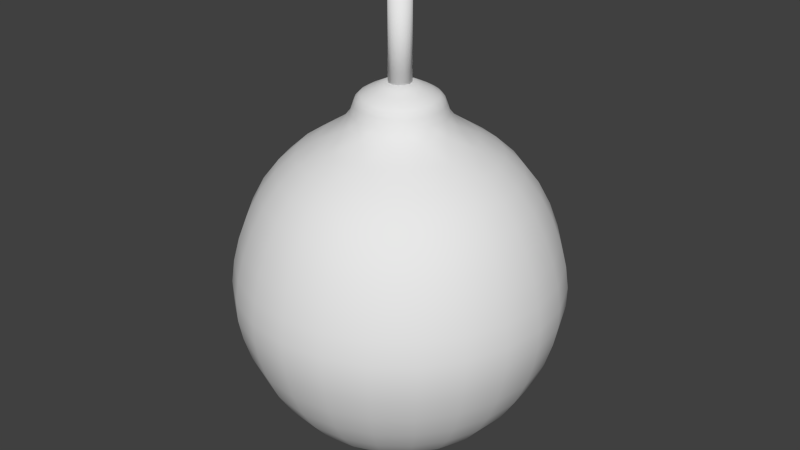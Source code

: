 # Source: bomb.blend  (saved by Blender 2.75.0; exported with 4.5.12 LTS)
import bpy
from mathutils import Matrix  # noqa: F401  (used for matrix-valued properties, if any)

bpy.ops.wm.read_factory_settings(use_empty=True)
scene = bpy.context.scene
scene.name = 'Scene'

# ---- collections
col_collection_1 = bpy.data.collections.new('Collection 1'); scene.collection.children.link(col_collection_1)

# ---- world
world_world = bpy.data.worlds.new('World'); scene.world = world_world
world_world.color = (0.05088, 0.05088, 0.05088)
world_world.use_sun_shadow = False
world_world.sun_shadow_jitter_overblur = 0.0
world_world.cycles.sampling_method = 'MANUAL'
world_world.cycles.sample_map_resolution = 256

# ---- meshes
me_circle = bpy.data.meshes.new('Circle')
me_circle.from_pydata([(0.05771, 0.01546, 0.01038), (0.01546, -0.05771, 0.01038), (-0.05771, -0.01546, 0.01038), (0.04225, 0.04225, 0.01038), (-0.01546, 0.05771, 0.01038), (0.04225, -0.04225, 0.01038), (-0.04225, -0.04225, 0.01038), (0.01546, 0.05771, 0.01038), (-0.04225, 0.04225, 0.01038), (0.05771, -0.01546, 0.01038), (-0.01546, -0.05771, 0.01038), (-0.05771, 0.01546, 0.01038), (-0.1011, -0.1011, 0.04524), (0.03699, 0.1381, 0.04524), (-0.1011, 0.1011, 0.04524), (0.1381, -0.03699, 0.04524), (-0.03699, -0.1381, 0.04524), (-0.1381, 0.03699, 0.04524), (0.1381, 0.03699, 0.04524), (0.03699, -0.1381, 0.04524), (-0.1381, -0.03699, 0.04524), (0.1011, 0.1011, 0.04524), (-0.03699, 0.1381, 0.04524), (0.1011, -0.1011, 0.04524), (0.143, -0.143, 0.1073), (-0.143, -0.143, 0.1073), (0.05235, 0.1954, 0.1073), (-0.143, 0.143, 0.1073), (0.1954, -0.05235, 0.1073), (-0.05235, -0.1954, 0.1073), (-0.1954, 0.05235, 0.1073), (0.1954, 0.05235, 0.1073), (0.05235, -0.1954, 0.1073), (-0.1954, -0.05235, 0.1073), (0.143, 0.143, 0.1073), (-0.05235, 0.1954, 0.1073), (-0.06309, 0.2354, 0.1856), (0.1724, -0.1724, 0.1856), (-0.1724, -0.1724, 0.1856), (0.06309, 0.2354, 0.1856), (-0.1724, 0.1724, 0.1856), (0.2354, -0.06309, 0.1856), (-0.06309, -0.2354, 0.1856), (-0.2354, 0.06309, 0.1856), (0.2354, 0.06309, 0.1856), (0.06309, -0.2354, 0.1856), (-0.2354, -0.06309, 0.1856), (0.1724, 0.1724, 0.1856), (0.1848, 0.1848, 0.2567), (-0.06765, 0.2525, 0.2567), (0.1848, -0.1848, 0.2567), (-0.1848, -0.1848, 0.2567), (0.06765, 0.2525, 0.2567), (-0.1848, 0.1848, 0.2567), (0.2525, -0.06765, 0.2567), (-0.06765, -0.2525, 0.2567), (-0.2525, 0.06765, 0.2567), (0.2525, 0.06765, 0.2567), (0.06765, -0.2525, 0.2567), (-0.2525, -0.06765, 0.2567), (-0.2484, -0.06656, 0.3252), (0.1818, 0.1818, 0.3252), (-0.06656, 0.2484, 0.3252), (0.1818, -0.1818, 0.3252), (-0.1818, -0.1818, 0.3252), (0.06656, 0.2484, 0.3252), (-0.1818, 0.1818, 0.3252), (0.2484, -0.06656, 0.3252), (-0.06656, -0.2484, 0.3252), (-0.2484, 0.06656, 0.3252), (0.2484, 0.06656, 0.3252), (0.06656, -0.2484, 0.3252), (-0.2248, -0.06024, 0.4019), (0.1646, 0.1646, 0.4019), (-0.06024, 0.2248, 0.4019), (0.1646, -0.1646, 0.4019), (-0.1646, -0.1646, 0.4019), (0.06024, 0.2248, 0.4019), (-0.1646, 0.1646, 0.4019), (0.2248, -0.06024, 0.4019), (-0.06024, -0.2248, 0.4019), (-0.2248, 0.06024, 0.4019), (0.2248, 0.06024, 0.4019), (0.06024, -0.2248, 0.4019), (0.04867, -0.1816, 0.471), (-0.1816, -0.04867, 0.471), (0.133, 0.133, 0.471), (-0.04867, 0.1816, 0.471), (0.133, -0.133, 0.471), (-0.133, -0.133, 0.471), (0.04867, 0.1816, 0.471), (-0.133, 0.133, 0.471), (0.1816, -0.04867, 0.471), (-0.04867, -0.1816, 0.471), (-0.1816, 0.04867, 0.471), (0.1816, 0.04867, 0.471), (0.03099, -0.1157, 0.523), (-0.1157, -0.03099, 0.523), (0.08467, 0.08467, 0.523), (-0.03099, 0.1157, 0.523), (0.08467, -0.08467, 0.523), (-0.08467, -0.08467, 0.523), (0.03099, 0.1157, 0.523), (-0.08467, 0.08467, 0.523), (0.1157, -0.03099, 0.523), (-0.03099, -0.1157, 0.523), (-0.1157, 0.03099, 0.523), (0.1157, 0.03099, 0.523), (0.07164, 0.0192, 0.5614), (0.0192, -0.07164, 0.5614), (-0.07164, -0.0192, 0.5614), (0.05244, 0.05244, 0.5614), (-0.0192, 0.07164, 0.5614), (0.05244, -0.05244, 0.5614), (-0.05244, -0.05244, 0.5614), (0.0192, 0.07164, 0.5614), (-0.05244, 0.05244, 0.5614), (0.07164, -0.0192, 0.5614), (-0.0192, -0.07164, 0.5614), (-0.07164, 0.0192, 0.5614), (-0.06394, 0.01713, 0.5837), (0.06394, 0.01713, 0.5837), (0.01713, -0.06394, 0.5837), (-0.06394, -0.01713, 0.5837), (0.04681, 0.04681, 0.5837), (-0.01713, 0.06394, 0.5837), (0.04681, -0.04681, 0.5837), (-0.04681, -0.04681, 0.5837), (0.01713, 0.06394, 0.5837), (-0.04681, 0.04681, 0.5837), (0.06394, -0.01713, 0.5837), (-0.01713, -0.06394, 0.5837), (-0.04616, 0.01237, 0.597), (0.04616, 0.01237, 0.597), (0.01237, -0.04616, 0.597), (-0.04616, -0.01237, 0.597), (0.03379, 0.03379, 0.597), (-0.01237, 0.04616, 0.597), (0.03379, -0.03379, 0.597), (-0.03379, -0.03379, 0.597), (0.01237, 0.04616, 0.597), (-0.03379, 0.03379, 0.597), (0.04616, -0.01237, 0.597), (-0.01237, -0.04616, 0.597), (-0.007141, -0.02665, 0.6069), (-0.02665, 0.007141, 0.6069), (0.02665, 0.007141, 0.6069), (0.007141, -0.02665, 0.6069), (-0.02665, -0.007141, 0.6069), (0.01951, 0.01951, 0.6069), (-0.007141, 0.02665, 0.6069), (0.01951, -0.01951, 0.6069), (-0.01951, -0.01951, 0.6069), (0.007141, 0.02665, 0.6069), (-0.01951, 0.01951, 0.6069), (0.02665, -0.007141, 0.6069), (1.052e-08, -4.657e-09, 0.609), (-7.761e-11, -1.397e-09, 0.0), (-0.004979, 0.01858, 0.002596), (-0.0136, 0.0136, 0.002596), (-0.01858, 0.004979, 0.002596), (-0.01858, -0.004979, 0.002596), (-0.0136, -0.0136, 0.002596), (-0.004979, -0.01858, 0.002596), (0.004979, -0.01858, 0.002596), (0.0136, -0.0136, 0.002596), (0.01858, -0.004979, 0.002596), (0.01858, 0.004979, 0.002596), (0.0136, 0.0136, 0.002596), (0.004979, 0.01858, 0.002596), (-0.02747, 0.1025, 0.02429), (-0.07504, 0.07504, 0.02429), (-0.1025, 0.02747, 0.02429), (-0.1025, -0.02747, 0.02429), (-0.07504, -0.07504, 0.02429), (-0.02747, -0.1025, 0.02429), (0.02747, -0.1025, 0.02429), (0.07504, -0.07504, 0.02429), (0.1025, -0.02747, 0.02429), (0.1025, 0.02747, 0.02429), (0.07504, 0.07504, 0.02429), (0.02747, 0.1025, 0.02429), (0.05979, -2.026e-08, 0.01038), (0.05178, 0.02989, 0.01038), (-9.546e-09, -0.05979, 0.01038), (0.02989, -0.05178, 0.01038), (-0.05979, 5.122e-09, 0.01038), (-0.05178, -0.02989, 0.01038), (0.02989, 0.05178, 0.01038), (4.191e-09, 0.05979, 0.01038), (-0.02989, 0.05178, 0.01038), (0.05178, -0.02989, 0.01038), (-0.02989, -0.05178, 0.01038), (-0.05178, 0.02989, 0.01038), (-0.04498, 0.1678, 0.073), (-0.1229, 0.1229, 0.073), (-0.1678, 0.04498, 0.073), (-0.1678, -0.04498, 0.073), (-0.1229, -0.1229, 0.073), (-0.04498, -0.1678, 0.073), (0.04498, -0.1678, 0.073), (0.1229, -0.1229, 0.073), (0.1678, -0.04498, 0.073), (0.1678, 0.04498, 0.073), (0.1229, 0.1229, 0.073), (0.04498, 0.1678, 0.073), (-0.1238, -0.0715, 0.04524), (-0.0715, -0.1238, 0.04524), (0.0715, 0.1238, 0.04524), (9.313e-09, 0.143, 0.04524), (-0.0715, 0.1238, 0.04524), (-0.1238, 0.0715, 0.04524), (0.1238, -0.0715, 0.04524), (0.143, -4.843e-08, 0.04524), (-2.328e-08, -0.143, 0.04524), (-0.143, 1.304e-08, 0.04524), (0.1238, 0.0715, 0.04524), (0.0715, -0.1238, 0.04524), (-0.05857, 0.2186, 0.1457), (-0.16, 0.16, 0.1457), (-0.2186, 0.05857, 0.1457), (-0.2186, -0.05857, 0.1457), (-0.16, -0.16, 0.1457), (-0.05857, -0.2186, 0.1457), (0.05857, -0.2186, 0.1457), (0.16, -0.16, 0.1457), (0.2186, -0.05857, 0.1457), (0.2186, 0.05857, 0.1457), (0.16, 0.16, 0.1457), (0.05857, 0.2186, 0.1457), (0.1012, -0.1753, 0.1073), (0.1753, -0.1012, 0.1073), (-0.1753, -0.1012, 0.1073), (-0.1012, -0.1753, 0.1073), (0.1012, 0.1753, 0.1073), (1.211e-08, 0.2024, 0.1073), (-0.1012, 0.1753, 0.1073), (-0.1753, 0.1012, 0.1073), (0.2024, -6.706e-08, 0.1073), (-3.539e-08, -0.2024, 0.1073), (-0.2024, 1.956e-08, 0.1073), (0.1753, 0.1012, 0.1073), (-0.06606, 0.2465, 0.2237), (-0.1805, 0.1805, 0.2237), (-0.2465, 0.06606, 0.2237), (-0.2465, -0.06606, 0.2237), (-0.1805, -0.1805, 0.2237), (-0.06606, -0.2465, 0.2237), (0.06606, -0.2465, 0.2237), (0.1805, -0.1805, 0.2237), (0.2465, -0.06606, 0.2237), (0.2465, 0.06606, 0.2237), (0.1805, 0.1805, 0.2237), (0.06606, 0.2465, 0.2237), (1.304e-08, 0.2439, 0.1856), (-0.122, 0.2112, 0.1856), (0.122, -0.2112, 0.1856), (0.2112, -0.122, 0.1856), (-0.2112, -0.122, 0.1856), (-0.122, -0.2112, 0.1856), (0.122, 0.2112, 0.1856), (-0.2112, 0.122, 0.1856), (0.2439, -7.823e-08, 0.1856), (-4.47e-08, -0.2439, 0.1856), (-0.2439, 2.421e-08, 0.1856), (0.2112, 0.122, 0.1856), (-0.06782, 0.2531, 0.289), (-0.1853, 0.1853, 0.289), (-0.2531, 0.06782, 0.289), (-0.2531, -0.06782, 0.289), (-0.1853, -0.1853, 0.289), (-0.06782, -0.2531, 0.289), (0.06782, -0.2531, 0.289), (0.1853, -0.1853, 0.289), (0.2531, -0.06782, 0.289), (0.2531, 0.06782, 0.289), (0.1853, 0.1853, 0.289), (0.06782, 0.2531, 0.289), (0.2265, 0.1308, 0.2567), (0.1308, 0.2265, 0.2567), (1.304e-08, 0.2615, 0.2567), (-0.1308, 0.2265, 0.2567), (0.1308, -0.2265, 0.2567), (0.2265, -0.1308, 0.2567), (-0.2265, -0.1308, 0.2567), (-0.1308, -0.2265, 0.2567), (-0.2265, 0.1308, 0.2567), (0.2615, -8.382e-08, 0.2567), (-5.029e-08, -0.2615, 0.2567), (-0.2615, 2.608e-08, 0.2567), (-0.06398, 0.2388, 0.3634), (-0.1748, 0.1748, 0.3634), (-0.2388, 0.06398, 0.3634), (-0.2388, -0.06398, 0.3634), (-0.1748, -0.1748, 0.3634), (-0.06398, -0.2388, 0.3634), (0.06398, -0.2388, 0.3634), (0.1748, -0.1748, 0.3634), (0.2388, -0.06398, 0.3634), (0.2388, 0.06398, 0.3634), (0.1748, 0.1748, 0.3634), (0.06398, 0.2388, 0.3634), (-0.2573, 2.421e-08, 0.3252), (-0.2228, -0.1287, 0.3252), (0.2228, 0.1287, 0.3252), (0.1287, 0.2228, 0.3252), (1.49e-08, 0.2573, 0.3252), (-0.1287, 0.2228, 0.3252), (0.1287, -0.2228, 0.3252), (0.2228, -0.1287, 0.3252), (-0.1287, -0.2228, 0.3252), (-0.2228, 0.1287, 0.3252), (0.2573, -8.382e-08, 0.3252), (-4.657e-08, -0.2573, 0.3252), (-0.05518, 0.206, 0.4385), (-0.1508, 0.1508, 0.4385), (-0.206, 0.05518, 0.4385), (-0.206, -0.05518, 0.4385), (-0.1508, -0.1508, 0.4385), (-0.05518, -0.206, 0.4385), (0.05518, -0.206, 0.4385), (0.1508, -0.1508, 0.4385), (0.206, -0.05518, 0.4385), (0.206, 0.05518, 0.4385), (0.1508, 0.1508, 0.4385), (0.05518, 0.206, 0.4385), (-0.2329, 2.235e-08, 0.4019), (-0.2017, -0.1164, 0.4019), (0.2017, 0.1164, 0.4019), (0.1164, 0.2017, 0.4019), (1.211e-08, 0.2329, 0.4019), (-0.1164, 0.2017, 0.4019), (0.1164, -0.2017, 0.4019), (0.2017, -0.1164, 0.4019), (-0.1164, -0.2017, 0.4019), (-0.2017, 0.1164, 0.4019), (0.2329, -7.544e-08, 0.4019), (-4.005e-08, -0.2329, 0.4019), (-0.04063, 0.1516, 0.4992), (-0.111, 0.111, 0.4992), (-0.1516, 0.04063, 0.4992), (-0.1516, -0.04063, 0.4992), (-0.111, -0.111, 0.4992), (-0.04063, -0.1516, 0.4992), (0.04063, -0.1516, 0.4992), (0.111, -0.111, 0.4992), (0.1516, -0.04063, 0.4992), (0.1516, 0.04063, 0.4992), (0.111, 0.111, 0.4992), (0.04063, 0.1516, 0.4992), (-3.166e-08, -0.1882, 0.471), (0.09408, -0.1629, 0.471), (-0.1882, 1.77e-08, 0.471), (-0.1629, -0.09408, 0.471), (0.1629, 0.09408, 0.471), (0.09408, 0.1629, 0.471), (1.118e-08, 0.1882, 0.471), (-0.09408, 0.1629, 0.471), (0.1629, -0.09408, 0.471), (-0.09408, -0.1629, 0.471), (-0.1629, 0.09408, 0.471), (0.1882, -6.147e-08, 0.471), (-0.02283, 0.08519, 0.5434), (-0.06236, 0.06236, 0.5434), (-0.08519, 0.02283, 0.5434), (-0.08519, -0.02283, 0.5434), (-0.06236, -0.06236, 0.5434), (-0.02283, -0.08519, 0.5434), (0.02283, -0.08519, 0.5434), (0.06236, -0.06236, 0.5434), (0.08519, -0.02283, 0.5434), (0.08519, 0.02283, 0.5434), (0.06236, 0.06236, 0.5434), (0.02283, 0.08519, 0.5434), (-1.676e-08, -0.1198, 0.523), (0.05991, -0.1038, 0.523), (-0.1198, 1.071e-08, 0.523), (-0.1038, -0.05991, 0.523), (0.1038, 0.05991, 0.523), (0.05991, 0.1038, 0.523), (1.024e-08, 0.1198, 0.523), (-0.05991, 0.1038, 0.523), (0.1038, -0.05991, 0.523), (-0.05991, -0.1038, 0.523), (-0.1038, 0.05991, 0.523), (0.1198, -4.005e-08, 0.523), (-0.018, 0.06717, 0.5753), (-0.04917, 0.04917, 0.5753), (-0.06717, 0.018, 0.5753), (-0.06717, -0.018, 0.5753), (-0.04917, -0.04917, 0.5753), (-0.018, -0.06717, 0.5753), (0.018, -0.06717, 0.5753), (0.04917, -0.04917, 0.5753), (0.06717, -0.018, 0.5753), (0.06717, 0.018, 0.5753), (0.04917, 0.04917, 0.5753), (0.018, 0.06717, 0.5753), (0.07421, -2.654e-08, 0.5614), (0.06427, 0.03711, 0.5614), (-6.985e-09, -0.07421, 0.5614), (0.03711, -0.06427, 0.5614), (-0.07421, 5.588e-09, 0.5614), (-0.06427, -0.03711, 0.5614), (0.03711, 0.06427, 0.5614), (9.313e-09, 0.07421, 0.5614), (-0.03711, 0.06427, 0.5614), (0.06427, -0.03711, 0.5614), (-0.03711, -0.06427, 0.5614), (-0.06427, 0.03711, 0.5614), (-0.01559, 0.05819, 0.5898), (-0.0426, 0.0426, 0.5898), (-0.05819, 0.01559, 0.5898), (-0.05819, -0.01559, 0.5898), (-0.0426, -0.0426, 0.5898), (-0.01559, -0.05819, 0.5898), (0.01559, -0.05819, 0.5898), (0.0426, -0.0426, 0.5898), (0.05819, -0.01559, 0.5898), (0.05819, 0.01559, 0.5898), (0.0426, 0.0426, 0.5898), (0.01559, 0.05819, 0.5898), (-0.05736, 0.03312, 0.5837), (-0.06624, 4.191e-09, 0.5837), (0.06624, -2.468e-08, 0.5837), (0.05736, 0.03312, 0.5837), (-6.054e-09, -0.06624, 0.5837), (0.03312, -0.05736, 0.5837), (-0.05736, -0.03312, 0.5837), (0.03312, 0.05736, 0.5837), (9.779e-09, 0.06624, 0.5837), (-0.03312, 0.05736, 0.5837), (0.05736, -0.03312, 0.5837), (-0.03312, -0.05736, 0.5837), (-0.00903, 0.0337, 0.6033), (-0.02467, 0.02467, 0.6033), (-0.0337, 0.00903, 0.6033), (-0.0337, -0.00903, 0.6033), (-0.02467, -0.02467, 0.6033), (-0.00903, -0.0337, 0.6033), (0.00903, -0.0337, 0.6033), (0.02467, -0.02467, 0.6033), (0.0337, -0.00903, 0.6033), (0.0337, 0.00903, 0.6033), (0.02467, 0.02467, 0.6033), (0.00903, 0.0337, 0.6033), (-0.04141, 0.02391, 0.597), (-0.04782, 1.164e-09, 0.597), (0.04782, -1.956e-08, 0.597), (0.04141, 0.02391, 0.597), (-6.985e-10, -0.04782, 0.597), (0.02391, -0.04141, 0.597), (-0.04141, -0.02391, 0.597), (0.02391, 0.04141, 0.597), (1.048e-08, 0.04782, 0.597), (-0.02391, 0.04141, 0.597), (0.04141, -0.02391, 0.597), (-0.02391, -0.04141, 0.597), (-0.004774, 0.01782, 0.6085), (-0.01304, 0.01304, 0.6085), (-0.01782, 0.004774, 0.6085), (-0.01782, -0.004774, 0.6085), (-0.01304, -0.01304, 0.6085), (-0.004774, -0.01782, 0.6085), (0.004774, -0.01782, 0.6085), (0.01304, -0.01304, 0.6085), (0.01782, -0.004774, 0.6085), (0.01782, 0.004774, 0.6085), (0.01304, 0.01304, 0.6085), (0.004774, 0.01782, 0.6085), (-0.0138, -0.02391, 0.6069), (4.773e-09, -0.02761, 0.6069), (-0.02391, 0.0138, 0.6069), (-0.02761, -1.281e-09, 0.6069), (0.02761, -1.315e-08, 0.6069), (0.02391, 0.0138, 0.6069), (0.0138, -0.02391, 0.6069), (-0.02391, -0.0138, 0.6069), (0.0138, 0.02391, 0.6069), (1.094e-08, 0.02761, 0.6069), (-0.0138, 0.02391, 0.6069), (0.02391, -0.0138, 0.6069), (2.41e-09, 0.03026, 0.004615), (-0.01513, 0.02621, 0.004615), (-0.02621, 0.01513, 0.004615), (-0.03026, 1.932e-09, 0.004615), (-0.02621, -0.01513, 0.004615), (-0.01513, -0.02621, 0.004615), (-4.828e-09, -0.03026, 0.004615), (0.01513, -0.02621, 0.004615), (0.02621, -0.01513, 0.004615), (0.03026, -1.09e-08, 0.004615), (0.02621, 0.01513, 0.004615), (0.01513, 0.02621, 0.004615), (7.235e-09, 0.1062, 0.02429), (-0.05309, 0.09196, 0.02429), (-0.09196, 0.05309, 0.02429), (-0.1062, 9.54e-09, 0.02429), (-0.09196, -0.05309, 0.02429), (-0.05309, -0.09196, 0.02429), (-1.72e-08, -0.1062, 0.02429), (0.05309, -0.09196, 0.02429), (0.09196, -0.05309, 0.02429), (0.1062, -3.547e-08, 0.02429), (0.09196, 0.05309, 0.02429), (0.05309, 0.09196, 0.02429), (1.091e-08, 0.1739, 0.073), (-0.08694, 0.1506, 0.073), (-0.1506, 0.08694, 0.073), (-0.1739, 1.593e-08, 0.073), (-0.1506, -0.08694, 0.073), (-0.08694, -0.1506, 0.073), (-2.914e-08, -0.1739, 0.073), (0.08694, -0.1506, 0.073), (0.1506, -0.08694, 0.073), (0.1739, -5.804e-08, 0.073), (0.1506, 0.08694, 0.073), (0.08694, 0.1506, 0.073), (1.245e-08, 0.2264, 0.1457), (-0.1132, 0.1961, 0.1457), (-0.1961, 0.1132, 0.1457), (-0.2264, 2.312e-08, 0.1457), (-0.1961, -0.1132, 0.1457), (-0.1132, -0.1961, 0.1457), (-3.999e-08, -0.2264, 0.1457), (0.1132, -0.1961, 0.1457), (0.1961, -0.1132, 0.1457), (0.2264, -7.32e-08, 0.1457), (0.1961, 0.1132, 0.1457), (0.1132, 0.1961, 0.1457), (1.388e-08, 0.2554, 0.2237), (-0.1277, 0.2212, 0.2237), (-0.2212, 0.1277, 0.2237), (-0.2554, 2.625e-08, 0.2237), (-0.2212, -0.1277, 0.2237), (-0.1277, -0.2212, 0.2237), (-4.65e-08, -0.2554, 0.2237), (0.1277, -0.2212, 0.2237), (0.2212, -0.1277, 0.2237), (0.2554, -8.118e-08, 0.2237), (0.2212, 0.1277, 0.2237), (0.1277, 0.2212, 0.2237), (1.414e-08, 0.2622, 0.289), (-0.1311, 0.2271, 0.289), (-0.2271, 0.1311, 0.289), (-0.2622, 2.533e-08, 0.289), (-0.2271, -0.1311, 0.289), (-0.1311, -0.2271, 0.289), (-4.737e-08, -0.2622, 0.289), (0.1311, -0.2271, 0.289), (0.2271, -0.1311, 0.289), (0.2622, -8.443e-08, 0.289), (0.2271, 0.1311, 0.289), (0.1311, 0.2271, 0.289), (1.371e-08, 0.2474, 0.3634), (-0.1237, 0.2142, 0.3634), (-0.2142, 0.1237, 0.3634), (-0.2474, 2.357e-08, 0.3634), (-0.2142, -0.1237, 0.3634), (-0.1237, -0.2142, 0.3634), (-4.308e-08, -0.2474, 0.3634), (0.1237, -0.2142, 0.3634), (0.2142, -0.1237, 0.3634), (0.2474, -8.095e-08, 0.3634), (0.2142, 0.1237, 0.3634), (0.1237, 0.2142, 0.3634), (1.124e-08, 0.2133, 0.4385), (-0.1067, 0.1848, 0.4385), (-0.1848, 0.1067, 0.4385), (-0.2133, 2.077e-08, 0.4385), (-0.1848, -0.1067, 0.4385), (-0.1067, -0.1848, 0.4385), (-3.666e-08, -0.2133, 0.4385), (0.1067, -0.1848, 0.4385), (0.1848, -0.1067, 0.4385), (0.2133, -6.916e-08, 0.4385), (0.1848, 0.1067, 0.4385), (0.1067, 0.1848, 0.4385), (1.064e-08, 0.1571, 0.4992), (-0.07853, 0.136, 0.4992), (-0.136, 0.07853, 0.4992), (-0.1571, 1.498e-08, 0.4992), (-0.136, -0.07853, 0.4992), (-0.07853, -0.136, 0.4992), (-2.443e-08, -0.1571, 0.4992), (0.07853, -0.136, 0.4992), (0.136, -0.07854, 0.4992), (0.1571, -5.161e-08, 0.4992), (0.136, 0.07853, 0.4992), (0.07854, 0.136, 0.4992), (9.394e-09, 0.08825, 0.5434), (-0.04412, 0.07643, 0.5434), (-0.07643, 0.04412, 0.5434), (-0.08825, 7.038e-09, 0.5434), (-0.07643, -0.04412, 0.5434), (-0.04412, -0.07643, 0.5434), (-1.011e-08, -0.08825, 0.5434), (0.04412, -0.07643, 0.5434), (0.07643, -0.04412, 0.5434), (0.08825, -3.072e-08, 0.5434), (0.07643, 0.04412, 0.5434), (0.04412, 0.07643, 0.5434), (9.211e-09, 0.06958, 0.5753), (-0.03479, 0.06026, 0.5753), (-0.06026, 0.03479, 0.5753), (-0.06958, 4.723e-09, 0.5753), (-0.06026, -0.03479, 0.5753), (-0.03479, -0.06026, 0.5753), (-6.302e-09, -0.06958, 0.5753), (0.03479, -0.06026, 0.5753), (0.06026, -0.03479, 0.5753), (0.06958, -2.514e-08, 0.5753), (0.06026, 0.03479, 0.5753), (0.03479, 0.06026, 0.5753), (9.926e-09, 0.06028, 0.5898), (-0.03014, 0.05221, 0.5898), (-0.05221, 0.03014, 0.5898), (-0.06028, 2.773e-09, 0.5898), (-0.05221, -0.03014, 0.5898), (-0.03014, -0.05221, 0.5898), (-4.29e-09, -0.06028, 0.5898), (0.03014, -0.05221, 0.5898), (0.05221, -0.03014, 0.5898), (0.06028, -2.325e-08, 0.5898), (0.05221, 0.03014, 0.5898), (0.03014, 0.05221, 0.5898), (1.095e-08, 0.03491, 0.6033), (-0.01745, 0.03023, 0.6033), (-0.03023, 0.01745, 0.6033), (-0.03491, -4.101e-10, 0.6033), (-0.03023, -0.01745, 0.6033), (-0.01745, -0.03023, 0.6033), (2.851e-09, -0.03491, 0.6033), (0.01745, -0.03023, 0.6033), (0.03023, -0.01745, 0.6033), (0.03491, -1.541e-08, 0.6033), (0.03023, 0.01745, 0.6033), (0.01745, 0.03023, 0.6033), (1.154e-08, 0.02219, 0.6081), (-0.01109, 0.01921, 0.6081), (-0.01921, 0.01109, 0.6081), (-0.02219, -2.115e-09, 0.6081), (-0.01921, -0.01109, 0.6081), (-0.01109, -0.01921, 0.6081), (5.899e-09, -0.02219, 0.6081), (0.01109, -0.01921, 0.6081), (0.01921, -0.01109, 0.6081), (0.02219, -1.168e-08, 0.6081), (0.01921, 0.01109, 0.6081), (0.01109, 0.01921, 0.6081)], [], [(0, 167, 492, 183), (0, 183, 504, 179), (0, 179, 503, 182), (0, 182, 491, 167), (1, 164, 489, 185), (1, 185, 501, 176), (1, 176, 500, 184), (1, 184, 488, 164), (2, 161, 486, 187), (2, 187, 498, 173), (2, 173, 497, 186), (2, 186, 485, 161), (3, 168, 493, 188), (3, 188, 505, 180), (3, 180, 504, 183), (3, 183, 492, 168), (4, 158, 483, 190), (4, 190, 495, 170), (4, 170, 494, 189), (4, 189, 482, 158), (5, 165, 490, 191), (5, 191, 502, 177), (5, 177, 501, 185), (5, 185, 489, 165), (6, 162, 487, 192), (6, 192, 499, 174), (6, 174, 498, 187), (6, 187, 486, 162), (7, 169, 482, 189), (7, 189, 494, 181), (7, 181, 505, 188), (7, 188, 493, 169), (8, 159, 484, 193), (8, 193, 496, 171), (8, 171, 495, 190), (8, 190, 483, 159), (9, 166, 491, 182), (9, 182, 503, 178), (9, 178, 502, 191), (9, 191, 490, 166), (10, 163, 488, 184), (10, 184, 500, 175), (10, 175, 499, 192), (10, 192, 487, 163), (11, 160, 485, 186), (11, 186, 497, 172), (11, 172, 496, 193), (11, 193, 484, 160), (12, 174, 499, 207), (12, 207, 511, 198), (12, 198, 510, 206), (12, 206, 498, 174), (13, 181, 494, 209), (13, 209, 506, 205), (13, 205, 517, 208), (13, 208, 505, 181), (14, 171, 496, 211), (14, 211, 508, 195), (14, 195, 507, 210), (14, 210, 495, 171), (15, 178, 503, 213), (15, 213, 515, 202), (15, 202, 514, 212), (15, 212, 502, 178), (16, 175, 500, 214), (16, 214, 512, 199), (16, 199, 511, 207), (16, 207, 499, 175), (17, 172, 497, 215), (17, 215, 509, 196), (17, 196, 508, 211), (17, 211, 496, 172), (18, 179, 504, 216), (18, 216, 516, 203), (18, 203, 515, 213), (18, 213, 503, 179), (19, 176, 501, 217), (19, 217, 513, 200), (19, 200, 512, 214), (19, 214, 500, 176), (20, 173, 498, 206), (20, 206, 510, 197), (20, 197, 509, 215), (20, 215, 497, 173), (21, 180, 505, 208), (21, 208, 517, 204), (21, 204, 516, 216), (21, 216, 504, 180), (22, 170, 495, 210), (22, 210, 507, 194), (22, 194, 506, 209), (22, 209, 494, 170), (23, 177, 502, 212), (23, 212, 514, 201), (23, 201, 513, 217), (23, 217, 501, 177), (24, 201, 514, 231), (24, 231, 526, 225), (24, 225, 525, 230), (24, 230, 513, 201), (25, 198, 511, 233), (25, 233, 523, 222), (25, 222, 522, 232), (25, 232, 510, 198), (26, 205, 506, 235), (26, 235, 518, 229), (26, 229, 529, 234), (26, 234, 517, 205), (27, 195, 508, 237), (27, 237, 520, 219), (27, 219, 519, 236), (27, 236, 507, 195), (28, 202, 515, 238), (28, 238, 527, 226), (28, 226, 526, 231), (28, 231, 514, 202), (29, 199, 512, 239), (29, 239, 524, 223), (29, 223, 523, 233), (29, 233, 511, 199), (30, 196, 509, 240), (30, 240, 521, 220), (30, 220, 520, 237), (30, 237, 508, 196), (31, 203, 516, 241), (31, 241, 528, 227), (31, 227, 527, 238), (31, 238, 515, 203), (32, 200, 513, 230), (32, 230, 525, 224), (32, 224, 524, 239), (32, 239, 512, 200), (33, 197, 510, 232), (33, 232, 522, 221), (33, 221, 521, 240), (33, 240, 509, 197), (34, 204, 517, 234), (34, 234, 529, 228), (34, 228, 528, 241), (34, 241, 516, 204), (35, 194, 507, 236), (35, 236, 519, 218), (35, 218, 518, 235), (35, 235, 506, 194), (36, 218, 519, 255), (36, 255, 531, 242), (36, 242, 530, 254), (36, 254, 518, 218), (37, 225, 526, 257), (37, 257, 538, 249), (37, 249, 537, 256), (37, 256, 525, 225), (38, 222, 523, 259), (38, 259, 535, 246), (38, 246, 534, 258), (38, 258, 522, 222), (39, 229, 518, 254), (39, 254, 530, 253), (39, 253, 541, 260), (39, 260, 529, 229), (40, 219, 520, 261), (40, 261, 532, 243), (40, 243, 531, 255), (40, 255, 519, 219), (41, 226, 527, 262), (41, 262, 539, 250), (41, 250, 538, 257), (41, 257, 526, 226), (42, 223, 524, 263), (42, 263, 536, 247), (42, 247, 535, 259), (42, 259, 523, 223), (43, 220, 521, 264), (43, 264, 533, 244), (43, 244, 532, 261), (43, 261, 520, 220), (44, 227, 528, 265), (44, 265, 540, 251), (44, 251, 539, 262), (44, 262, 527, 227), (45, 224, 525, 256), (45, 256, 537, 248), (45, 248, 536, 263), (45, 263, 524, 224), (46, 221, 522, 258), (46, 258, 534, 245), (46, 245, 533, 264), (46, 264, 521, 221), (47, 228, 529, 260), (47, 260, 541, 252), (47, 252, 540, 265), (47, 265, 528, 228), (48, 252, 541, 279), (48, 279, 553, 276), (48, 276, 552, 278), (48, 278, 540, 252), (49, 242, 531, 281), (49, 281, 543, 266), (49, 266, 542, 280), (49, 280, 530, 242), (50, 249, 538, 283), (50, 283, 550, 273), (50, 273, 549, 282), (50, 282, 537, 249), (51, 246, 535, 285), (51, 285, 547, 270), (51, 270, 546, 284), (51, 284, 534, 246), (52, 253, 530, 280), (52, 280, 542, 277), (52, 277, 553, 279), (52, 279, 541, 253), (53, 243, 532, 286), (53, 286, 544, 267), (53, 267, 543, 281), (53, 281, 531, 243), (54, 250, 539, 287), (54, 287, 551, 274), (54, 274, 550, 283), (54, 283, 538, 250), (55, 247, 536, 288), (55, 288, 548, 271), (55, 271, 547, 285), (55, 285, 535, 247), (56, 244, 533, 289), (56, 289, 545, 268), (56, 268, 544, 286), (56, 286, 532, 244), (57, 251, 540, 278), (57, 278, 552, 275), (57, 275, 551, 287), (57, 287, 539, 251), (58, 248, 537, 282), (58, 282, 549, 272), (58, 272, 548, 288), (58, 288, 536, 248), (59, 245, 534, 284), (59, 284, 546, 269), (59, 269, 545, 289), (59, 289, 533, 245), (60, 269, 546, 303), (60, 303, 558, 293), (60, 293, 557, 302), (60, 302, 545, 269), (61, 276, 553, 305), (61, 305, 565, 300), (61, 300, 564, 304), (61, 304, 552, 276), (62, 266, 543, 307), (62, 307, 555, 290), (62, 290, 554, 306), (62, 306, 542, 266), (63, 273, 550, 309), (63, 309, 562, 297), (63, 297, 561, 308), (63, 308, 549, 273), (64, 270, 547, 310), (64, 310, 559, 294), (64, 294, 558, 303), (64, 303, 546, 270), (65, 277, 542, 306), (65, 306, 554, 301), (65, 301, 565, 305), (65, 305, 553, 277), (66, 267, 544, 311), (66, 311, 556, 291), (66, 291, 555, 307), (66, 307, 543, 267), (67, 274, 551, 312), (67, 312, 563, 298), (67, 298, 562, 309), (67, 309, 550, 274), (68, 271, 548, 313), (68, 313, 560, 295), (68, 295, 559, 310), (68, 310, 547, 271), (69, 268, 545, 302), (69, 302, 557, 292), (69, 292, 556, 311), (69, 311, 544, 268), (70, 275, 552, 304), (70, 304, 564, 299), (70, 299, 563, 312), (70, 312, 551, 275), (71, 272, 549, 308), (71, 308, 561, 296), (71, 296, 560, 313), (71, 313, 548, 272), (72, 293, 558, 327), (72, 327, 570, 317), (72, 317, 569, 326), (72, 326, 557, 293), (73, 300, 565, 329), (73, 329, 577, 324), (73, 324, 576, 328), (73, 328, 564, 300), (74, 290, 555, 331), (74, 331, 567, 314), (74, 314, 566, 330), (74, 330, 554, 290), (75, 297, 562, 333), (75, 333, 574, 321), (75, 321, 573, 332), (75, 332, 561, 297), (76, 294, 559, 334), (76, 334, 571, 318), (76, 318, 570, 327), (76, 327, 558, 294), (77, 301, 554, 330), (77, 330, 566, 325), (77, 325, 577, 329), (77, 329, 565, 301), (78, 291, 556, 335), (78, 335, 568, 315), (78, 315, 567, 331), (78, 331, 555, 291), (79, 298, 563, 336), (79, 336, 575, 322), (79, 322, 574, 333), (79, 333, 562, 298), (80, 295, 560, 337), (80, 337, 572, 319), (80, 319, 571, 334), (80, 334, 559, 295), (81, 292, 557, 326), (81, 326, 569, 316), (81, 316, 568, 335), (81, 335, 556, 292), (82, 299, 564, 328), (82, 328, 576, 323), (82, 323, 575, 336), (82, 336, 563, 299), (83, 296, 561, 332), (83, 332, 573, 320), (83, 320, 572, 337), (83, 337, 560, 296), (84, 320, 573, 351), (84, 351, 585, 344), (84, 344, 584, 350), (84, 350, 572, 320), (85, 317, 570, 353), (85, 353, 582, 341), (85, 341, 581, 352), (85, 352, 569, 317), (86, 324, 577, 355), (86, 355, 589, 348), (86, 348, 588, 354), (86, 354, 576, 324), (87, 314, 567, 357), (87, 357, 579, 338), (87, 338, 578, 356), (87, 356, 566, 314), (88, 321, 574, 358), (88, 358, 586, 345), (88, 345, 585, 351), (88, 351, 573, 321), (89, 318, 571, 359), (89, 359, 583, 342), (89, 342, 582, 353), (89, 353, 570, 318), (90, 325, 566, 356), (90, 356, 578, 349), (90, 349, 589, 355), (90, 355, 577, 325), (91, 315, 568, 360), (91, 360, 580, 339), (91, 339, 579, 357), (91, 357, 567, 315), (92, 322, 575, 361), (92, 361, 587, 346), (92, 346, 586, 358), (92, 358, 574, 322), (93, 319, 572, 350), (93, 350, 584, 343), (93, 343, 583, 359), (93, 359, 571, 319), (94, 316, 569, 352), (94, 352, 581, 340), (94, 340, 580, 360), (94, 360, 568, 316), (95, 323, 576, 354), (95, 354, 588, 347), (95, 347, 587, 361), (95, 361, 575, 323), (96, 344, 585, 375), (96, 375, 597, 368), (96, 368, 596, 374), (96, 374, 584, 344), (97, 341, 582, 377), (97, 377, 594, 365), (97, 365, 593, 376), (97, 376, 581, 341), (98, 348, 589, 379), (98, 379, 601, 372), (98, 372, 600, 378), (98, 378, 588, 348), (99, 338, 579, 381), (99, 381, 591, 362), (99, 362, 590, 380), (99, 380, 578, 338), (100, 345, 586, 382), (100, 382, 598, 369), (100, 369, 597, 375), (100, 375, 585, 345), (101, 342, 583, 383), (101, 383, 595, 366), (101, 366, 594, 377), (101, 377, 582, 342), (102, 349, 578, 380), (102, 380, 590, 373), (102, 373, 601, 379), (102, 379, 589, 349), (103, 339, 580, 384), (103, 384, 592, 363), (103, 363, 591, 381), (103, 381, 579, 339), (104, 346, 587, 385), (104, 385, 599, 370), (104, 370, 598, 382), (104, 382, 586, 346), (105, 343, 584, 374), (105, 374, 596, 367), (105, 367, 595, 383), (105, 383, 583, 343), (106, 340, 581, 376), (106, 376, 593, 364), (106, 364, 592, 384), (106, 384, 580, 340), (107, 347, 588, 378), (107, 378, 600, 371), (107, 371, 599, 385), (107, 385, 587, 347), (108, 371, 600, 399), (108, 399, 612, 395), (108, 395, 611, 398), (108, 398, 599, 371), (109, 368, 597, 401), (109, 401, 609, 392), (109, 392, 608, 400), (109, 400, 596, 368), (110, 365, 594, 403), (110, 403, 606, 389), (110, 389, 605, 402), (110, 402, 593, 365), (111, 372, 601, 404), (111, 404, 613, 396), (111, 396, 612, 399), (111, 399, 600, 372), (112, 362, 591, 406), (112, 406, 603, 386), (112, 386, 602, 405), (112, 405, 590, 362), (113, 369, 598, 407), (113, 407, 610, 393), (113, 393, 609, 401), (113, 401, 597, 369), (114, 366, 595, 408), (114, 408, 607, 390), (114, 390, 606, 403), (114, 403, 594, 366), (115, 373, 590, 405), (115, 405, 602, 397), (115, 397, 613, 404), (115, 404, 601, 373), (116, 363, 592, 409), (116, 409, 604, 387), (116, 387, 603, 406), (116, 406, 591, 363), (117, 370, 599, 398), (117, 398, 611, 394), (117, 394, 610, 407), (117, 407, 598, 370), (118, 367, 596, 400), (118, 400, 608, 391), (118, 391, 607, 408), (118, 408, 595, 367), (119, 364, 593, 402), (119, 402, 605, 388), (119, 388, 604, 409), (119, 409, 592, 364), (120, 388, 605, 423), (120, 423, 617, 412), (120, 412, 616, 422), (120, 422, 604, 388), (121, 395, 612, 425), (121, 425, 624, 419), (121, 419, 623, 424), (121, 424, 611, 395), (122, 392, 609, 427), (122, 427, 621, 416), (122, 416, 620, 426), (122, 426, 608, 392), (123, 389, 606, 428), (123, 428, 618, 413), (123, 413, 617, 423), (123, 423, 605, 389), (124, 396, 613, 429), (124, 429, 625, 420), (124, 420, 624, 425), (124, 425, 612, 396), (125, 386, 603, 431), (125, 431, 615, 410), (125, 410, 614, 430), (125, 430, 602, 386), (126, 393, 610, 432), (126, 432, 622, 417), (126, 417, 621, 427), (126, 427, 609, 393), (127, 390, 607, 433), (127, 433, 619, 414), (127, 414, 618, 428), (127, 428, 606, 390), (128, 397, 602, 430), (128, 430, 614, 421), (128, 421, 625, 429), (128, 429, 613, 397), (129, 387, 604, 422), (129, 422, 616, 411), (129, 411, 615, 431), (129, 431, 603, 387), (130, 394, 611, 424), (130, 424, 623, 418), (130, 418, 622, 432), (130, 432, 610, 394), (131, 391, 608, 426), (131, 426, 620, 415), (131, 415, 619, 433), (131, 433, 607, 391), (132, 412, 617, 447), (132, 447, 629, 436), (132, 436, 628, 446), (132, 446, 616, 412), (133, 419, 624, 449), (133, 449, 636, 443), (133, 443, 635, 448), (133, 448, 623, 419), (134, 416, 621, 451), (134, 451, 633, 440), (134, 440, 632, 450), (134, 450, 620, 416), (135, 413, 618, 452), (135, 452, 630, 437), (135, 437, 629, 447), (135, 447, 617, 413), (136, 420, 625, 453), (136, 453, 637, 444), (136, 444, 636, 449), (136, 449, 624, 420), (137, 410, 615, 455), (137, 455, 627, 434), (137, 434, 626, 454), (137, 454, 614, 410), (138, 417, 622, 456), (138, 456, 634, 441), (138, 441, 633, 451), (138, 451, 621, 417), (139, 414, 619, 457), (139, 457, 631, 438), (139, 438, 630, 452), (139, 452, 618, 414), (140, 421, 614, 454), (140, 454, 626, 445), (140, 445, 637, 453), (140, 453, 625, 421), (141, 411, 616, 446), (141, 446, 628, 435), (141, 435, 627, 455), (141, 455, 615, 411), (142, 418, 623, 448), (142, 448, 635, 442), (142, 442, 634, 456), (142, 456, 622, 418), (143, 415, 620, 450), (143, 450, 632, 439), (143, 439, 631, 457), (143, 457, 619, 415), (144, 439, 632, 471), (144, 471, 644, 463), (144, 463, 643, 470), (144, 470, 631, 439), (145, 436, 629, 473), (145, 473, 641, 460), (145, 460, 640, 472), (145, 472, 628, 436), (146, 443, 636, 475), (146, 475, 648, 467), (146, 467, 647, 474), (146, 474, 635, 443), (147, 440, 633, 476), (147, 476, 645, 464), (147, 464, 644, 471), (147, 471, 632, 440), (148, 437, 630, 477), (148, 477, 642, 461), (148, 461, 641, 473), (148, 473, 629, 437), (149, 444, 637, 478), (149, 478, 649, 468), (149, 468, 648, 475), (149, 475, 636, 444), (150, 434, 627, 480), (150, 480, 639, 458), (150, 458, 638, 479), (150, 479, 626, 434), (151, 441, 634, 481), (151, 481, 646, 465), (151, 465, 645, 476), (151, 476, 633, 441), (152, 438, 631, 470), (152, 470, 643, 462), (152, 462, 642, 477), (152, 477, 630, 438), (153, 445, 626, 479), (153, 479, 638, 469), (153, 469, 649, 478), (153, 478, 637, 445), (154, 435, 628, 472), (154, 472, 640, 459), (154, 459, 639, 480), (154, 480, 627, 435), (155, 442, 635, 474), (155, 474, 647, 466), (155, 466, 646, 481), (155, 481, 634, 442), (156, 458, 639, 459), (156, 459, 640, 460), (156, 460, 641, 461), (156, 461, 642, 462), (156, 462, 643, 463), (156, 463, 644, 464), (156, 464, 645, 465), (156, 465, 646, 466), (156, 466, 647, 467), (156, 467, 648, 468), (156, 468, 649, 469), (156, 469, 638, 458), (157, 159, 483, 158), (157, 158, 482, 169), (157, 169, 493, 168), (157, 168, 492, 167), (157, 167, 491, 166), (157, 166, 490, 165), (157, 165, 489, 164), (157, 164, 488, 163), (157, 163, 487, 162), (157, 162, 486, 161), (157, 161, 485, 160), (157, 160, 484, 159)])
me_circle.polygons.foreach_set('use_smooth', [True] * 648)
_uv = me_circle.uv_layers.new(name='UVMap')
_uv.uv.foreach_set('vector', [0.2776, 0.9254, 0.2603, 0.9057, 0.2694, 0.9053, 0.2863, 0.914, 0.2776, 0.9254, 0.2863, 0.914, 0.3112, 0.9254, 0.2958, 0.9457, 0.2776, 0.9254, 0.2958, 0.9457, 0.2769, 0.9618, 0.2669, 0.9345, 0.2776, 0.9254, 0.2669, 0.9345, 0.2597, 0.9157, 0.2603, 0.9057, 0.2115, 0.9306, 0.2391, 0.9074, 0.236, 0.9175, 0.2202, 0.9381, 0.2115, 0.9306, 0.2202, 0.9381, 0.1939, 0.9683, 0.1785, 0.9548, 0.2115, 0.9306, 0.1785, 0.9548, 0.1675, 0.9367, 0.2053, 0.9203, 0.2115, 0.9306, 0.2053, 0.9203, 0.2285, 0.9085, 0.2391, 0.9074, 0.22, 0.8567, 0.2418, 0.8836, 0.2315, 0.8821, 0.2113, 0.8681, 0.22, 0.8567, 0.2113, 0.8681, 0.1782, 0.8438, 0.1936, 0.8236, 0.22, 0.8567, 0.1936, 0.8236, 0.2124, 0.8075, 0.2306, 0.8476, 0.22, 0.8567, 0.2306, 0.8476, 0.2413, 0.8717, 0.2418, 0.8836, 0.2923, 0.901, 0.2651, 0.8979, 0.2741, 0.8919, 0.2955, 0.8874, 0.2923, 0.901, 0.2955, 0.8874, 0.3277, 0.8781, 0.3221, 0.9024, 0.2923, 0.901, 0.3221, 0.9024, 0.3112, 0.9254, 0.2863, 0.914, 0.2923, 0.901, 0.2863, 0.914, 0.2694, 0.9053, 0.2651, 0.8979, 0.2861, 0.8515, 0.2631, 0.8819, 0.2649, 0.8699, 0.2774, 0.8439, 0.2861, 0.8515, 0.2774, 0.8439, 0.2954, 0.801, 0.3109, 0.8144, 0.2861, 0.8515, 0.3109, 0.8144, 0.3219, 0.8326, 0.2923, 0.8617, 0.2861, 0.8515, 0.2923, 0.8617, 0.2725, 0.8789, 0.2631, 0.8819, 0.2309, 0.9425, 0.2453, 0.9112, 0.2474, 0.9202, 0.2428, 0.9433, 0.2309, 0.9425, 0.2428, 0.9433, 0.234, 0.9775, 0.2129, 0.9759, 0.2309, 0.9425, 0.2129, 0.9759, 0.1939, 0.9683, 0.2202, 0.9381, 0.2309, 0.9425, 0.2202, 0.9381, 0.236, 0.9175, 0.2453, 0.9112, 0.2052, 0.881, 0.2371, 0.8914, 0.2268, 0.8956, 0.2021, 0.8947, 0.2052, 0.881, 0.2021, 0.8947, 0.1617, 0.8911, 0.1673, 0.8669, 0.2052, 0.881, 0.1673, 0.8669, 0.1782, 0.8438, 0.2113, 0.8681, 0.2052, 0.881, 0.2113, 0.8681, 0.2315, 0.8821, 0.2371, 0.8914, 0.2955, 0.874, 0.2661, 0.8892, 0.2725, 0.8789, 0.2923, 0.8617, 0.2955, 0.874, 0.2923, 0.8617, 0.3219, 0.8326, 0.3276, 0.8543, 0.2955, 0.874, 0.3276, 0.8543, 0.3277, 0.8781, 0.2955, 0.8874, 0.2955, 0.874, 0.2955, 0.8874, 0.2741, 0.8919, 0.2661, 0.8892, 0.2667, 0.8396, 0.2568, 0.8781, 0.2535, 0.8672, 0.2548, 0.8388, 0.2667, 0.8396, 0.2548, 0.8388, 0.2554, 0.7918, 0.2765, 0.7933, 0.2667, 0.8396, 0.2765, 0.7933, 0.2954, 0.801, 0.2774, 0.8439, 0.2667, 0.8396, 0.2774, 0.8439, 0.2649, 0.8699, 0.2568, 0.8781, 0.2551, 0.9406, 0.2531, 0.9106, 0.2597, 0.9157, 0.2669, 0.9345, 0.2551, 0.9406, 0.2669, 0.9345, 0.2769, 0.9618, 0.2559, 0.9726, 0.2551, 0.9406, 0.2559, 0.9726, 0.234, 0.9775, 0.2428, 0.9433, 0.2551, 0.9406, 0.2428, 0.9433, 0.2474, 0.9202, 0.2531, 0.9106, 0.2021, 0.9081, 0.2361, 0.9001, 0.2285, 0.9085, 0.2053, 0.9203, 0.2021, 0.9081, 0.2053, 0.9203, 0.1675, 0.9367, 0.1618, 0.9149, 0.2021, 0.9081, 0.1618, 0.9149, 0.1617, 0.8911, 0.2021, 0.8947, 0.2021, 0.9081, 0.2021, 0.8947, 0.2268, 0.8956, 0.2361, 0.9001, 0.2425, 0.8415, 0.2491, 0.8787, 0.2413, 0.8717, 0.2306, 0.8476, 0.2425, 0.8415, 0.2306, 0.8476, 0.2124, 0.8075, 0.2335, 0.7967, 0.2425, 0.8415, 0.2335, 0.7967, 0.2554, 0.7918, 0.2548, 0.8388, 0.2425, 0.8415, 0.2548, 0.8388, 0.2535, 0.8672, 0.2491, 0.8787, 0.1343, 0.851, 0.1673, 0.8669, 0.1617, 0.8911, 0.1268, 0.8837, 0.1343, 0.851, 0.1268, 0.8837, 0.09446, 0.8728, 0.1037, 0.8331, 0.1343, 0.851, 0.1037, 0.8331, 0.1214, 0.7953, 0.1489, 0.82, 0.1343, 0.851, 0.1489, 0.82, 0.1782, 0.8438, 0.1673, 0.8669, 0.6417, 0.6437, 0.6694, 0.6333, 0.6757, 0.6589, 0.6502, 0.6783, 0.6417, 0.6437, 0.6502, 0.6783, 0.6211, 0.6961, 0.6108, 0.6541, 0.6417, 0.6437, 0.6108, 0.6541, 0.6043, 0.6098, 0.6363, 0.6073, 0.6417, 0.6437, 0.6363, 0.6073, 0.6654, 0.6062, 0.6694, 0.6333, 0.2813, 0.752, 0.2765, 0.7933, 0.2554, 0.7918, 0.2529, 0.7499, 0.2813, 0.752, 0.2529, 0.7499, 0.2479, 0.7101, 0.2824, 0.7126, 0.2813, 0.752, 0.2824, 0.7126, 0.3135, 0.7252, 0.3069, 0.7623, 0.2813, 0.752, 0.3069, 0.7623, 0.2954, 0.801, 0.2765, 0.7933, 0.6613, 0.4786, 0.684, 0.5106, 0.6757, 0.5195, 0.6502, 0.4905, 0.05019, 0.477, 0.02461, 0.4578, 0.02746, 0.4299, 0.05856, 0.4533, 0.05019, 0.477, 0.05856, 0.4533, 0.09109, 0.4768, 0.07695, 0.4964, 0.2536, 0.9934, 0.2242, 1.0, 0.234, 0.9775, 0.2559, 0.9726, 0.1269, 0.9157, 0.1618, 0.9149, 0.1675, 0.9367, 0.1345, 0.945, 0.1269, 0.9157, 0.1345, 0.945, 0.1039, 0.9474, 0.09465, 0.9117, 0.1269, 0.9157, 0.09465, 0.9117, 0.09446, 0.8728, 0.1268, 0.8837, 0.1269, 0.9157, 0.1268, 0.8837, 0.1617, 0.8911, 0.1618, 0.9149, 0.2235, 0.7565, 0.2335, 0.7967, 0.2124, 0.8075, 0.1951, 0.771, 0.2235, 0.7565, 0.1951, 0.771, 0.1776, 0.7358, 0.2121, 0.7181, 0.2235, 0.7565, 0.2121, 0.7181, 0.2479, 0.7101, 0.2529, 0.7499, 0.2235, 0.7565, 0.2529, 0.7499, 0.2554, 0.7918, 0.2335, 0.7967, 0.6417, 0.511, 0.6694, 0.5347, 0.6654, 0.5552, 0.6363, 0.5386, 0.6417, 0.511, 0.6363, 0.5386, 0.6043, 0.5262, 0.6108, 0.4927, 0.6417, 0.511, 0.6108, 0.4927, 0.6211, 0.4677, 0.6502, 0.4905, 0.6417, 0.511, 0.6502, 0.4905, 0.6757, 0.5195, 0.6694, 0.5347, 0.1494, 0.9695, 0.1785, 0.9548, 0.1939, 0.9683, 0.1702, 0.9876, 0.1494, 0.9695, 0.1702, 0.9876, 0.1473, 0.9991, 0.122, 0.9771, 0.1494, 0.9695, 0.122, 0.9771, 0.1039, 0.9474, 0.1345, 0.945, 0.1494, 0.9695, 0.1345, 0.945, 0.1675, 0.9367, 0.1785, 0.9548, 0.1697, 0.7928, 0.1936, 0.8236, 0.1782, 0.8438, 0.1489, 0.82, 0.1697, 0.7928, 0.1489, 0.82, 0.1214, 0.7953, 0.1467, 0.7622, 0.1697, 0.7928, 0.1467, 0.7622, 0.1776, 0.7358, 0.1951, 0.771, 0.1697, 0.7928, 0.1951, 0.771, 0.2124, 0.8075, 0.1936, 0.8236, 0.6345, 0.5715, 0.6641, 0.5796, 0.6654, 0.6062, 0.6363, 0.6073, 0.6345, 0.5715, 0.6363, 0.6073, 0.6043, 0.6098, 0.6021, 0.5662, 0.6345, 0.5715, 0.6021, 0.5662, 0.6043, 0.5262, 0.6363, 0.5386, 0.6345, 0.5715, 0.6363, 0.5386, 0.6654, 0.5552, 0.6641, 0.5796, 0.3277, 0.7804, 0.3109, 0.8144, 0.2954, 0.801, 0.3069, 0.7623, 0.6613, 0.7085, 0.6742, 0.7324, 0.6503, 0.7619, 0.6346, 0.7328, 0.6613, 0.7085, 0.6346, 0.7328, 0.6211, 0.6961, 0.6502, 0.6783, 0.6613, 0.7085, 0.6502, 0.6783, 0.6757, 0.6589, 0.684, 0.6813, 0.1957, 0.9979, 0.2129, 0.9759, 0.234, 0.9775, 0.2242, 1.0, 0.1031, 0.5145, 0.07695, 0.4964, 0.09109, 0.4768, 0.1229, 0.4988, 0.1031, 0.5145, 0.1229, 0.4988, 0.1518, 0.5179, 0.1268, 0.5301, 0.1957, 0.9979, 0.1702, 0.9876, 0.1939, 0.9683, 0.2129, 0.9759, 0.1449, 0.4771, 0.1229, 0.4988, 0.09109, 0.4768, 0.108, 0.4515, 0.1449, 0.4771, 0.108, 0.4515, 0.1263, 0.4221, 0.1677, 0.4508, 0.1449, 0.4771, 0.1677, 0.4508, 0.2053, 0.4756, 0.1786, 0.4993, 0.1449, 0.4771, 0.1786, 0.4993, 0.1518, 0.5179, 0.1229, 0.4988, 0.07283, 0.8125, 0.1037, 0.8331, 0.09446, 0.8728, 0.06208, 0.8587, 0.07283, 0.8125, 0.06208, 0.8587, 0.032, 0.8424, 0.04402, 0.7907, 0.07283, 0.8125, 0.04402, 0.7907, 0.0671, 0.7416, 0.09345, 0.7685, 0.07283, 0.8125, 0.09345, 0.7685, 0.1214, 0.7953, 0.1037, 0.8331, 0.5757, 0.665, 0.6108, 0.6541, 0.6211, 0.6961, 0.5877, 0.7138, 0.5757, 0.665, 0.5877, 0.7138, 0.5524, 0.7303, 0.539, 0.6756, 0.5757, 0.665, 0.539, 0.6756, 0.5305, 0.6179, 0.5681, 0.6134, 0.5757, 0.665, 0.5681, 0.6134, 0.6043, 0.6098, 0.6108, 0.6541, 0.2809, 0.6723, 0.2824, 0.7126, 0.2479, 0.7101, 0.2406, 0.6693, 0.2809, 0.6723, 0.2406, 0.6693, 0.2318, 0.6306, 0.2768, 0.6339, 0.2809, 0.6723, 0.2768, 0.6339, 0.3172, 0.6502, 0.317, 0.6869, 0.2809, 0.6723, 0.317, 0.6869, 0.3135, 0.7252, 0.2824, 0.7126, 0.07009, 0.4241, 0.05856, 0.4533, 0.02746, 0.4299, 0.03389, 0.3969, 0.07009, 0.4241, 0.03389, 0.3969, 0.04346, 0.3611, 0.08396, 0.3915, 0.07009, 0.4241, 0.08396, 0.3915, 0.1263, 0.4221, 0.108, 0.4515, 0.07009, 0.4241, 0.108, 0.4515, 0.09109, 0.4768, 0.05856, 0.4533, 0.0623, 0.904, 0.09465, 0.9117, 0.1039, 0.9474, 0.0731, 0.9455, 0.0623, 0.904, 0.0731, 0.9455, 0.04433, 0.9396, 0.03224, 0.8932, 0.0623, 0.904, 0.03224, 0.8932, 0.032, 0.8424, 0.06208, 0.8587, 0.0623, 0.904, 0.06208, 0.8587, 0.09446, 0.8728, 0.09465, 0.9117, 0.199, 0.6787, 0.2121, 0.7181, 0.1776, 0.7358, 0.1588, 0.6992, 0.199, 0.6787, 0.1588, 0.6992, 0.1402, 0.664, 0.1852, 0.641, 0.199, 0.6787, 0.1852, 0.641, 0.2318, 0.6306, 0.2406, 0.6693, 0.199, 0.6787, 0.2406, 0.6693, 0.2479, 0.7101, 0.2121, 0.7181, 0.5757, 0.4771, 0.6108, 0.4927, 0.6043, 0.5262, 0.5681, 0.5161, 0.5757, 0.4771, 0.5681, 0.5161, 0.5305, 0.509, 0.539, 0.4654, 0.001931, 0.3717, 0.007697, 0.3329, 0.04346, 0.3611, 0.03389, 0.3969, 0.001931, 0.3717, 0.03389, 0.3969, 0.02746, 0.4299, 0.0, 0.4083, 0.2064, 0.5164, 0.1757, 0.5326, 0.1518, 0.5179, 0.1786, 0.4993, 0.2064, 0.5164, 0.1786, 0.4993, 0.2053, 0.4756, 0.2365, 0.4948, 0.4311, 0.0, 0.4561, 0.00649, 0.4198, 0.0364, 0.3987, 0.02673, 0.0941, 0.9801, 0.0731, 0.9455, 0.1039, 0.9474, 0.122, 0.9771, 0.1229, 0.73, 0.1467, 0.7622, 0.1214, 0.7953, 0.09345, 0.7685, 0.1229, 0.73, 0.09345, 0.7685, 0.0671, 0.7416, 0.1, 0.6984, 0.1229, 0.73, 0.1, 0.6984, 0.1402, 0.664, 0.1588, 0.6992, 0.1229, 0.73, 0.1588, 0.6992, 0.1776, 0.7358, 0.1467, 0.7622, 0.5656, 0.5627, 0.6021, 0.5662, 0.6043, 0.6098, 0.5681, 0.6134, 0.5656, 0.5627, 0.5681, 0.6134, 0.5305, 0.6179, 0.5277, 0.5611, 0.5656, 0.5627, 0.5277, 0.5611, 0.5305, 0.509, 0.5681, 0.5161, 0.5656, 0.5627, 0.5681, 0.5161, 0.6043, 0.5262, 0.6021, 0.5662, 0.6034, 0.7566, 0.6346, 0.7328, 0.6503, 0.7619, 0.6217, 0.7905, 0.6034, 0.7566, 0.6217, 0.7905, 0.5904, 0.816, 0.57, 0.7781, 0.6034, 0.7566, 0.57, 0.7781, 0.5524, 0.7303, 0.5877, 0.7138, 0.6034, 0.7566, 0.5877, 0.7138, 0.6211, 0.6961, 0.6346, 0.7328, 0.5367, 0.7955, 0.57, 0.7781, 0.5904, 0.816, 0.5587, 0.8364, 0.5367, 0.7955, 0.5587, 0.8364, 0.5288, 0.8517, 0.5058, 0.8088, 0.5367, 0.7955, 0.5058, 0.8088, 0.486, 0.7549, 0.5177, 0.744, 0.5367, 0.7955, 0.5177, 0.744, 0.5524, 0.7303, 0.57, 0.7781, 0.1895, 0.4215, 0.1677, 0.4508, 0.1263, 0.4221, 0.145, 0.3907, 0.1895, 0.4215, 0.145, 0.3907, 0.1624, 0.36, 0.2091, 0.3923, 0.1895, 0.4215, 0.2091, 0.3923, 0.2515, 0.4203, 0.2301, 0.4483, 0.1895, 0.4215, 0.2301, 0.4483, 0.2053, 0.4756, 0.1677, 0.4508, 0.01957, 0.7694, 0.04402, 0.7907, 0.032, 0.8424, 0.006621, 0.8251, 0.3387, 0.1897, 0.3683, 0.1393, 0.3863, 0.1598, 0.3553, 0.2126, 0.01957, 0.7694, 0.0, 0.7499, 0.02603, 0.6944, 0.04443, 0.7164, 0.01957, 0.7694, 0.04443, 0.7164, 0.0671, 0.7416, 0.04402, 0.7907, 0.5033, 0.6851, 0.539, 0.6756, 0.5524, 0.7303, 0.5177, 0.744, 0.5033, 0.6851, 0.5177, 0.744, 0.486, 0.7549, 0.4709, 0.6932, 0.5033, 0.6851, 0.4709, 0.6932, 0.4613, 0.6282, 0.4941, 0.623, 0.5033, 0.6851, 0.4941, 0.623, 0.5305, 0.6179, 0.539, 0.6756, 0.2703, 0.6004, 0.2768, 0.6339, 0.2318, 0.6306, 0.2218, 0.5969, 0.2703, 0.6004, 0.2218, 0.5969, 0.2117, 0.5693, 0.2625, 0.573, 0.5823, 0.8635, 0.5536, 0.88, 0.5288, 0.8517, 0.5587, 0.8364, 0.2703, 0.6004, 0.3138, 0.618, 0.3172, 0.6502, 0.2768, 0.6339, 0.09931, 0.3577, 0.08396, 0.3915, 0.04346, 0.3611, 0.05569, 0.3249, 0.09931, 0.3577, 0.05569, 0.3249, 0.06894, 0.2911, 0.1146, 0.3255, 0.09931, 0.3577, 0.1146, 0.3255, 0.1624, 0.36, 0.145, 0.3907, 0.09931, 0.3577, 0.145, 0.3907, 0.1263, 0.4221, 0.08396, 0.3915, 0.4036, 0.09189, 0.3841, 0.07479, 0.4198, 0.0364, 0.4421, 0.05054, 0.4036, 0.09189, 0.4421, 0.05054, 0.4635, 0.06685, 0.4232, 0.1101, 0.4036, 0.09189, 0.4232, 0.1101, 0.3863, 0.1598, 0.3683, 0.1393, 0.4036, 0.09189, 0.3683, 0.1393, 0.3513, 0.1188, 0.3841, 0.07479, 0.1716, 0.6082, 0.1852, 0.641, 0.1402, 0.664, 0.1232, 0.6329, 0.1716, 0.6082, 0.1232, 0.6329, 0.1085, 0.607, 0.1592, 0.581, 0.1716, 0.6082, 0.1592, 0.581, 0.2117, 0.5693, 0.2218, 0.5969, 0.1716, 0.6082, 0.2218, 0.5969, 0.2318, 0.6306, 0.1852, 0.641, 0.5033, 0.4588, 0.539, 0.4654, 0.5305, 0.509, 0.4941, 0.5058, 0.5033, 0.4588, 0.4941, 0.5058, 0.4613, 0.5054, 0.4709, 0.4562, 0.01718, 0.2946, 0.02861, 0.2593, 0.06894, 0.2911, 0.05569, 0.3249, 0.01718, 0.2946, 0.05569, 0.3249, 0.04346, 0.3611, 0.007697, 0.3329, 0.2636, 0.4689, 0.2365, 0.4948, 0.2053, 0.4756, 0.2301, 0.4483, 0.2636, 0.4689, 0.2301, 0.4483, 0.2515, 0.4203, 0.2866, 0.4419, 0.4811, 0.01833, 0.5044, 0.03312, 0.4635, 0.06685, 0.4421, 0.05054, 0.4811, 0.01833, 0.4421, 0.05054, 0.4198, 0.0364, 0.4561, 0.00649, 0.07988, 0.67, 0.1, 0.6984, 0.0671, 0.7416, 0.04443, 0.7164, 0.07988, 0.67, 0.04443, 0.7164, 0.02603, 0.6944, 0.06314, 0.6458, 0.07988, 0.67, 0.06314, 0.6458, 0.1085, 0.607, 0.1232, 0.6329, 0.07988, 0.67, 0.1232, 0.6329, 0.1402, 0.664, 0.1, 0.6984, 0.4911, 0.5619, 0.5277, 0.5611, 0.5305, 0.6179, 0.4941, 0.623, 0.4911, 0.5619, 0.4941, 0.623, 0.4613, 0.6282, 0.4581, 0.5642, 0.4911, 0.5619, 0.4581, 0.5642, 0.4613, 0.5054, 0.4941, 0.5058, 0.4911, 0.5619, 0.4941, 0.5058, 0.5305, 0.509, 0.5277, 0.5611, 0.4309, 0.5673, 0.4581, 0.5642, 0.4613, 0.6282, 0.4342, 0.6329, 0.4309, 0.5673, 0.4342, 0.6329, 0.4096, 0.6378, 0.4063, 0.5721, 0.4309, 0.5673, 0.4063, 0.5721, 0.4096, 0.5118, 0.4342, 0.5072, 0.4309, 0.5673, 0.4342, 0.5072, 0.4613, 0.5054, 0.4581, 0.5642, 0.4798, 0.8179, 0.5058, 0.8088, 0.5288, 0.8517, 0.5034, 0.8617, 0.4798, 0.8179, 0.5034, 0.8617, 0.479, 0.8672, 0.4554, 0.8233, 0.4798, 0.8179, 0.4554, 0.8233, 0.435, 0.7679, 0.4595, 0.7627, 0.4798, 0.8179, 0.4595, 0.7627, 0.486, 0.7549, 0.5058, 0.8088, 0.225, 0.3661, 0.2091, 0.3923, 0.1624, 0.36, 0.1773, 0.333, 0.225, 0.3661, 0.1773, 0.333, 0.1915, 0.3058, 0.2394, 0.339, 0.225, 0.3661, 0.2394, 0.339, 0.283, 0.3678, 0.2685, 0.3948, 0.225, 0.3661, 0.2685, 0.3948, 0.2515, 0.4203, 0.2091, 0.3923, 0.3714, 0.2322, 0.3553, 0.2126, 0.3863, 0.1598, 0.4031, 0.1782, 0.3714, 0.2322, 0.4031, 0.1782, 0.4214, 0.1972, 0.3896, 0.2513, 0.3714, 0.2322, 0.3896, 0.2513, 0.3659, 0.305, 0.3477, 0.2858, 0.3714, 0.2322, 0.3477, 0.2858, 0.3322, 0.2648, 0.3553, 0.2126, 0.444, 0.6995, 0.4709, 0.6932, 0.486, 0.7549, 0.4595, 0.7627, 0.444, 0.6995, 0.4595, 0.7627, 0.435, 0.7679, 0.4195, 0.7046, 0.444, 0.6995, 0.4195, 0.7046, 0.4096, 0.6378, 0.4342, 0.6329, 0.444, 0.6995, 0.4342, 0.6329, 0.4613, 0.6282, 0.4709, 0.6932, 0.2546, 0.5525, 0.2625, 0.573, 0.2117, 0.5693, 0.2027, 0.5487, 0.2546, 0.5525, 0.2027, 0.5487, 0.1932, 0.5332, 0.2453, 0.537, 0.5288, 0.8908, 0.5044, 0.8963, 0.479, 0.8672, 0.5034, 0.8617, 0.5288, 0.8908, 0.5034, 0.8617, 0.5288, 0.8517, 0.5536, 0.88, 0.1283, 0.2976, 0.1146, 0.3255, 0.06894, 0.2911, 0.08154, 0.2625, 0.1283, 0.2976, 0.08154, 0.2625, 0.09552, 0.2351, 0.1424, 0.2704, 0.1283, 0.2976, 0.1424, 0.2704, 0.1915, 0.3058, 0.1773, 0.333, 0.1283, 0.2976, 0.1773, 0.333, 0.1624, 0.36, 0.1146, 0.3255, 0.4409, 0.1273, 0.4232, 0.1101, 0.4635, 0.06685, 0.4822, 0.08301, 0.4409, 0.1273, 0.4822, 0.08301, 0.5007, 0.1017, 0.4593, 0.1462, 0.4409, 0.1273, 0.4593, 0.1462, 0.4214, 0.1972, 0.4031, 0.1782, 0.4409, 0.1273, 0.4031, 0.1782, 0.3863, 0.1598, 0.4232, 0.1101, 0.1489, 0.5607, 0.1592, 0.581, 0.1085, 0.607, 0.09694, 0.5873, 0.1489, 0.5607, 0.09694, 0.5873, 0.08723, 0.5719, 0.1393, 0.5453, 0.1489, 0.5607, 0.1393, 0.5453, 0.1932, 0.5332, 0.2027, 0.5487, 0.1489, 0.5607, 0.2027, 0.5487, 0.2117, 0.5693, 0.1592, 0.581, 0.444, 0.4568, 0.4709, 0.4562, 0.4613, 0.5054, 0.4342, 0.5072, 0.04025, 0.2299, 0.007008, 0.2021, 0.02079, 0.1746, 0.05411, 0.2025, 0.04025, 0.2299, 0.05411, 0.2025, 0.09552, 0.2351, 0.08154, 0.2625, 0.04025, 0.2299, 0.08154, 0.2625, 0.06894, 0.2911, 0.02861, 0.2593, 0.3045, 0.4169, 0.2866, 0.4419, 0.2515, 0.4203, 0.2685, 0.3948, 0.3045, 0.4169, 0.2685, 0.3948, 0.283, 0.3678, 0.319, 0.39, 0.5241, 0.04847, 0.5427, 0.0671, 0.5007, 0.1017, 0.4822, 0.08301, 0.5241, 0.04847, 0.4822, 0.08301, 0.4635, 0.06685, 0.5044, 0.03312, 0.0505, 0.6271, 0.06314, 0.6458, 0.02603, 0.6944, 0.01249, 0.6769, 0.3341, 0.335, 0.3477, 0.2858, 0.3659, 0.305, 0.3522, 0.3544, 0.0505, 0.6271, 0.04067, 0.6117, 0.08723, 0.5719, 0.09694, 0.5873, 0.0505, 0.6271, 0.09694, 0.5873, 0.1085, 0.607, 0.06314, 0.6458, 0.3759, 0.3737, 0.3522, 0.3544, 0.3659, 0.305, 0.3893, 0.3252, 0.3759, 0.3737, 0.3893, 0.3252, 0.4167, 0.3455, 0.4038, 0.3921, 0.3759, 0.3737, 0.4038, 0.3921, 0.4008, 0.4317, 0.3728, 0.4149, 0.3759, 0.3737, 0.3728, 0.4149, 0.349, 0.3964, 0.3522, 0.3544, 0.3809, 0.5791, 0.4063, 0.5721, 0.4096, 0.6378, 0.3841, 0.6436, 0.3809, 0.5791, 0.3841, 0.6436, 0.3589, 0.6501, 0.3558, 0.5881, 0.3809, 0.5791, 0.3558, 0.5881, 0.3589, 0.5312, 0.3841, 0.52, 0.3809, 0.5791, 0.3841, 0.52, 0.4096, 0.5118, 0.4063, 0.5721, 0.429, 0.8257, 0.4554, 0.8233, 0.479, 0.8672, 0.4522, 0.8688, 0.684, 0.6327, 0.7112, 0.5744, 0.7301, 0.5881, 0.7039, 0.6442, 0.429, 0.8257, 0.4021, 0.8251, 0.3829, 0.7728, 0.409, 0.7713, 0.429, 0.8257, 0.409, 0.7713, 0.435, 0.7679, 0.4554, 0.8233, 0.2541, 0.3073, 0.2394, 0.339, 0.1915, 0.3058, 0.207, 0.2747, 0.2541, 0.3073, 0.207, 0.2747, 0.2232, 0.2413, 0.2684, 0.2726, 0.2541, 0.3073, 0.2684, 0.2726, 0.3095, 0.2997, 0.2968, 0.3355, 0.2541, 0.3073, 0.2968, 0.3355, 0.283, 0.3678, 0.2394, 0.339, 0.4126, 0.2726, 0.3896, 0.2513, 0.4214, 0.1972, 0.4438, 0.2194, 0.4126, 0.2726, 0.4438, 0.2194, 0.4691, 0.2438, 0.4391, 0.2949, 0.4126, 0.2726, 0.4391, 0.2949, 0.4167, 0.3455, 0.3893, 0.3252, 0.4126, 0.2726, 0.3893, 0.3252, 0.3659, 0.305, 0.3896, 0.2513, 0.3938, 0.7092, 0.4195, 0.7046, 0.435, 0.7679, 0.409, 0.7713, 0.3938, 0.7092, 0.409, 0.7713, 0.3829, 0.7728, 0.3682, 0.7131, 0.3938, 0.7092, 0.3682, 0.7131, 0.3589, 0.6501, 0.3841, 0.6436, 0.3938, 0.7092, 0.3841, 0.6436, 0.4096, 0.6378, 0.4195, 0.7046, 0.749, 0.5257, 0.7346, 0.5143, 0.781, 0.4774, 0.7946, 0.4895, 0.749, 0.5257, 0.7946, 0.4895, 0.8103, 0.5065, 0.7665, 0.5413, 0.749, 0.5257, 0.7665, 0.5413, 0.7301, 0.5881, 0.7112, 0.5744, 0.749, 0.5257, 0.7112, 0.5744, 0.696, 0.5639, 0.7346, 0.5143, 0.1589, 0.2399, 0.1424, 0.2704, 0.09552, 0.2351, 0.1129, 0.2053, 0.1589, 0.2399, 0.1129, 0.2053, 0.1326, 0.1746, 0.1769, 0.2078, 0.1589, 0.2399, 0.1769, 0.2078, 0.2232, 0.2413, 0.207, 0.2747, 0.1589, 0.2399, 0.207, 0.2747, 0.1915, 0.3058, 0.1424, 0.2704, 0.481, 0.1694, 0.4593, 0.1462, 0.5007, 0.1017, 0.5216, 0.1258, 0.481, 0.1694, 0.5216, 0.1258, 0.5439, 0.1537, 0.5049, 0.1957, 0.481, 0.1694, 0.5049, 0.1957, 0.4691, 0.2438, 0.4438, 0.2194, 0.481, 0.1694, 0.4438, 0.2194, 0.4214, 0.1972, 0.4593, 0.1462, 0.1292, 0.5326, 0.1393, 0.5453, 0.08723, 0.5719, 0.07808, 0.5588, 0.8449, 0.4688, 0.8966, 0.4643, 0.9083, 0.4823, 0.8587, 0.4866, 0.8449, 0.4688, 0.8587, 0.4866, 0.8103, 0.5065, 0.7946, 0.4895, 0.8449, 0.4688, 0.7946, 0.4895, 0.781, 0.4774, 0.8323, 0.4562, 0.07224, 0.1733, 0.05411, 0.2025, 0.02079, 0.1746, 0.03953, 0.146, 0.07224, 0.1733, 0.03953, 0.146, 0.06215, 0.1175, 0.09359, 0.1438, 0.07224, 0.1733, 0.09359, 0.1438, 0.1326, 0.1746, 0.1129, 0.2053, 0.07224, 0.1733, 0.1129, 0.2053, 0.09552, 0.2351, 0.05411, 0.2025, 0.3322, 0.3573, 0.319, 0.39, 0.283, 0.3678, 0.2968, 0.3355, 0.5628, 0.09178, 0.6019, 0.06939, 0.6211, 0.09954, 0.5835, 0.1211, 0.5628, 0.09178, 0.5835, 0.1211, 0.5439, 0.1537, 0.5216, 0.1258, 0.5628, 0.09178, 0.5216, 0.1258, 0.5007, 0.1017, 0.5427, 0.0671, 0.4346, 0.4087, 0.4038, 0.3921, 0.4167, 0.3455, 0.4468, 0.3649, 0.4346, 0.4087, 0.4468, 0.3649, 0.4785, 0.3819, 0.4673, 0.4221, 0.4346, 0.4087, 0.4673, 0.4221, 0.4648, 0.4562, 0.4318, 0.446, 0.4346, 0.4087, 0.4318, 0.446, 0.4008, 0.4317, 0.4038, 0.3921, 0.3322, 0.5984, 0.3558, 0.5881, 0.3589, 0.6501, 0.3351, 0.6568, 0.7445, 0.8776, 0.7224, 0.8289, 0.7489, 0.8285, 0.7691, 0.8731, 0.7445, 0.8776, 0.7691, 0.8731, 0.7983, 0.9087, 0.7763, 0.9164, 0.3322, 0.5984, 0.3351, 0.5449, 0.3589, 0.5312, 0.3558, 0.5881, 0.7271, 0.6571, 0.7039, 0.6442, 0.7301, 0.5881, 0.7518, 0.6043, 0.7271, 0.6571, 0.7518, 0.6043, 0.7758, 0.6228, 0.7533, 0.6711, 0.7271, 0.6571, 0.7533, 0.6711, 0.7407, 0.7239, 0.7134, 0.7147, 0.7271, 0.6571, 0.7134, 0.7147, 0.6893, 0.7053, 0.7039, 0.6442, 0.2817, 0.2365, 0.2684, 0.2726, 0.2232, 0.2413, 0.2391, 0.207, 0.2817, 0.2365, 0.2391, 0.207, 0.2539, 0.1738, 0.2929, 0.2008, 0.2817, 0.2365, 0.2929, 0.2008, 0.3284, 0.2242, 0.3204, 0.262, 0.2817, 0.2365, 0.3204, 0.262, 0.3095, 0.2997, 0.2684, 0.2726, 0.4678, 0.3172, 0.4391, 0.2949, 0.4691, 0.2438, 0.4961, 0.2691, 0.4678, 0.3172, 0.4961, 0.2691, 0.5236, 0.2941, 0.4978, 0.3382, 0.4678, 0.3172, 0.4978, 0.3382, 0.4785, 0.3819, 0.4468, 0.3649, 0.4678, 0.3172, 0.4468, 0.3649, 0.4167, 0.3455, 0.4391, 0.2949, 0.7119, 0.7732, 0.6878, 0.7675, 0.6893, 0.7053, 0.7134, 0.7147, 0.7119, 0.7732, 0.7134, 0.7147, 0.7407, 0.7239, 0.7393, 0.7775, 0.7119, 0.7732, 0.7393, 0.7775, 0.7489, 0.8285, 0.7224, 0.8289, 0.3439, 0.7162, 0.3351, 0.6568, 0.3589, 0.6501, 0.3682, 0.7131, 0.786, 0.5602, 0.7665, 0.5413, 0.8103, 0.5065, 0.8273, 0.5275, 0.786, 0.5602, 0.8273, 0.5275, 0.845, 0.5524, 0.8072, 0.5824, 0.786, 0.5602, 0.8072, 0.5824, 0.7758, 0.6228, 0.7518, 0.6043, 0.786, 0.5602, 0.7518, 0.6043, 0.7301, 0.5881, 0.7665, 0.5413, 0.1956, 0.1755, 0.1769, 0.2078, 0.1326, 0.1746, 0.1539, 0.1442, 0.1956, 0.1755, 0.1539, 0.1442, 0.1759, 0.1162, 0.214, 0.1449, 0.1956, 0.1755, 0.214, 0.1449, 0.2539, 0.1738, 0.2391, 0.207, 0.1956, 0.1755, 0.2391, 0.207, 0.2232, 0.2413, 0.1769, 0.2078, 0.5298, 0.2238, 0.5049, 0.1957, 0.5439, 0.1537, 0.5665, 0.1843, 0.5298, 0.2238, 0.5665, 0.1843, 0.5882, 0.2165, 0.5545, 0.2526, 0.5298, 0.2238, 0.5545, 0.2526, 0.5236, 0.2941, 0.4961, 0.2691, 0.5298, 0.2238, 0.4961, 0.2691, 0.4691, 0.2438, 0.5049, 0.1957, 0.8728, 0.5087, 0.8587, 0.4866, 0.9083, 0.4823, 0.9196, 0.5047, 0.8728, 0.5087, 0.9196, 0.5047, 0.9295, 0.5315, 0.8867, 0.5352, 0.8728, 0.5087, 0.8867, 0.5352, 0.845, 0.5524, 0.8273, 0.5275, 0.8728, 0.5087, 0.8273, 0.5275, 0.8103, 0.5065, 0.8587, 0.4866, 0.1171, 0.1153, 0.09359, 0.1438, 0.06215, 0.1175, 0.08754, 0.09049, 0.1171, 0.1153, 0.08754, 0.09049, 0.1151, 0.06702, 0.1422, 0.08971, 0.1171, 0.1153, 0.1422, 0.08971, 0.1759, 0.1162, 0.1539, 0.1442, 0.1171, 0.1153, 0.1539, 0.1442, 0.1326, 0.1746, 0.09359, 0.1438, 0.6038, 0.1535, 0.5835, 0.1211, 0.6211, 0.09954, 0.6392, 0.1333, 0.6038, 0.1535, 0.6392, 0.1333, 0.6547, 0.1697, 0.6223, 0.1883, 0.6038, 0.1535, 0.6223, 0.1883, 0.5882, 0.2165, 0.5665, 0.1843, 0.6038, 0.1535, 0.5665, 0.1843, 0.5439, 0.1537, 0.5835, 0.1211, 0.6378, 0.2244, 0.6223, 0.1883, 0.6547, 0.1697, 0.6664, 0.208, 0.6378, 0.2244, 0.6664, 0.208, 0.674, 0.2483, 0.6501, 0.262, 0.6378, 0.2244, 0.6501, 0.262, 0.625, 0.2827, 0.6077, 0.2493, 0.6378, 0.2244, 0.6077, 0.2493, 0.5882, 0.2165, 0.6223, 0.1883, 0.5011, 0.4306, 0.4673, 0.4221, 0.4785, 0.3819, 0.5109, 0.3951, 0.5011, 0.4306, 0.5109, 0.3951, 0.5442, 0.4045, 0.536, 0.4341, 0.9735, 0.5722, 0.9732, 0.6068, 0.943, 0.599, 0.9374, 0.5629, 0.9735, 0.5722, 0.9374, 0.5629, 0.9295, 0.5315, 0.9705, 0.5421, 0.7959, 0.8642, 0.7691, 0.8731, 0.7489, 0.8285, 0.7781, 0.8248, 0.7959, 0.8642, 0.7781, 0.8248, 0.81, 0.8177, 0.8249, 0.8506, 0.7959, 0.8642, 0.8249, 0.8506, 0.8464, 0.8767, 0.8216, 0.8955, 0.7959, 0.8642, 0.8216, 0.8955, 0.7983, 0.9087, 0.7691, 0.8731, 0.7819, 0.686, 0.7533, 0.6711, 0.7758, 0.6228, 0.8018, 0.6434, 0.7819, 0.686, 0.8018, 0.6434, 0.8299, 0.6663, 0.8133, 0.7018, 0.7819, 0.686, 0.8133, 0.7018, 0.804, 0.7407, 0.7708, 0.7325, 0.7819, 0.686, 0.7708, 0.7325, 0.7407, 0.7239, 0.7533, 0.6711, 0.3009, 0.1671, 0.2929, 0.2008, 0.2539, 0.1738, 0.2666, 0.1433, 0.3009, 0.1671, 0.2666, 0.1433, 0.277, 0.1157, 0.3057, 0.1355, 0.3009, 0.1671, 0.3057, 0.1355, 0.3318, 0.1528, 0.3322, 0.1877, 0.3009, 0.1671, 0.3322, 0.1877, 0.3284, 0.2242, 0.2929, 0.2008, 0.528, 0.3566, 0.4978, 0.3382, 0.5236, 0.2941, 0.5508, 0.3177, 0.528, 0.3566, 0.5508, 0.3177, 0.5775, 0.3399, 0.5584, 0.3724, 0.528, 0.3566, 0.5584, 0.3724, 0.5442, 0.4045, 0.5109, 0.3951, 0.528, 0.3566, 0.5109, 0.3951, 0.4785, 0.3819, 0.4978, 0.3382, 0.7696, 0.7799, 0.7393, 0.7775, 0.7407, 0.7239, 0.7708, 0.7325, 0.7696, 0.7799, 0.7708, 0.7325, 0.804, 0.7407, 0.803, 0.7802, 0.7696, 0.7799, 0.803, 0.7802, 0.81, 0.8177, 0.7781, 0.8248, 0.7696, 0.7799, 0.7781, 0.8248, 0.7489, 0.8285, 0.7393, 0.7775, 0.8295, 0.6078, 0.8072, 0.5824, 0.845, 0.5524, 0.8628, 0.5813, 0.8295, 0.6078, 0.8628, 0.5813, 0.8808, 0.6144, 0.853, 0.6365, 0.8295, 0.6078, 0.853, 0.6365, 0.8299, 0.6663, 0.8018, 0.6434, 0.8295, 0.6078, 0.8018, 0.6434, 0.7758, 0.6228, 0.8072, 0.5824, 0.2314, 0.1179, 0.214, 0.1449, 0.1759, 0.1162, 0.1977, 0.09256, 0.2314, 0.1179, 0.1977, 0.09256, 0.2195, 0.07331, 0.2476, 0.09443, 0.2314, 0.1179, 0.2476, 0.09443, 0.277, 0.1157, 0.2666, 0.1433, 0.2314, 0.1179, 0.2666, 0.1433, 0.2539, 0.1738, 0.214, 0.1449, 0.578, 0.2812, 0.5545, 0.2526, 0.5882, 0.2165, 0.6077, 0.2493, 0.578, 0.2812, 0.6077, 0.2493, 0.625, 0.2827, 0.6002, 0.3094, 0.578, 0.2812, 0.6002, 0.3094, 0.5775, 0.3399, 0.5508, 0.3177, 0.578, 0.2812, 0.5508, 0.3177, 0.5236, 0.2941, 0.5545, 0.2526, 0.8996, 0.5661, 0.8867, 0.5352, 0.9295, 0.5315, 0.9374, 0.5629, 0.8996, 0.5661, 0.9374, 0.5629, 0.943, 0.599, 0.9115, 0.6017, 0.8996, 0.5661, 0.9115, 0.6017, 0.8808, 0.6144, 0.8628, 0.5813, 0.8996, 0.5661, 0.8628, 0.5813, 0.845, 0.5524, 0.8867, 0.5352, 0.168, 0.06916, 0.1422, 0.08971, 0.1151, 0.06702, 0.1441, 0.04915, 0.8537, 0.9164, 0.8216, 0.8955, 0.8464, 0.8767, 0.8732, 0.8941, 0.168, 0.06916, 0.1947, 0.05377, 0.2195, 0.07331, 0.1977, 0.09256, 0.168, 0.06916, 0.1977, 0.09256, 0.1759, 0.1162, 0.1422, 0.08971, 0.6592, 0.3011, 0.6501, 0.262, 0.674, 0.2483, 0.6774, 0.2907, 0.6592, 0.3011, 0.6774, 0.2907, 0.6804, 0.3267, 0.6669, 0.3344, 0.6592, 0.3011, 0.6669, 0.3344, 0.6528, 0.3461, 0.64, 0.317, 0.6592, 0.3011, 0.64, 0.317, 0.625, 0.2827, 0.6501, 0.262, 0.9694, 0.6461, 0.9732, 0.6068, 1.0, 0.6242, 0.9899, 0.6594, 0.9694, 0.6461, 0.9899, 0.6594, 0.9814, 0.6892, 0.9663, 0.6794, 0.9694, 0.6461, 0.9663, 0.6794, 0.9494, 0.6751, 0.9464, 0.6402, 0.9694, 0.6461, 0.9464, 0.6402, 0.943, 0.599, 0.9732, 0.6068, 0.8563, 0.832, 0.8249, 0.8506, 0.81, 0.8177, 0.845, 0.807, 0.8563, 0.832, 0.845, 0.807, 0.8747, 0.7979, 0.883, 0.8164, 0.8563, 0.832, 0.883, 0.8164, 0.8951, 0.8311, 0.8727, 0.852, 0.8563, 0.832, 0.8727, 0.852, 0.8464, 0.8767, 0.8249, 0.8506, 0.8474, 0.7186, 0.8133, 0.7018, 0.8299, 0.6663, 0.8601, 0.6914, 0.8474, 0.7186, 0.8601, 0.6914, 0.8858, 0.7128, 0.8765, 0.7328, 0.8474, 0.7186, 0.8765, 0.7328, 0.8713, 0.7546, 0.8404, 0.7482, 0.8474, 0.7186, 0.8404, 0.7482, 0.804, 0.7407, 0.8133, 0.7018, 0.3069, 0.1061, 0.3057, 0.1355, 0.277, 0.1157, 0.285, 0.09095, 0.3069, 0.1061, 0.285, 0.09095, 0.292, 0.06982, 0.3081, 0.08099, 0.6933, 0.2866, 0.6921, 0.3237, 0.6804, 0.3267, 0.6774, 0.2907, 0.6933, 0.2866, 0.6774, 0.2907, 0.674, 0.2483, 0.6948, 0.2429, 0.5892, 0.3853, 0.5584, 0.3724, 0.5775, 0.3399, 0.6037, 0.3606, 0.5892, 0.3853, 0.6037, 0.3606, 0.6261, 0.3782, 0.6154, 0.3964, 0.5892, 0.3853, 0.6154, 0.3964, 0.6074, 0.4145, 0.5784, 0.4098, 0.5892, 0.3853, 0.5784, 0.4098, 0.5442, 0.4045, 0.5584, 0.3724, 0.8396, 0.7783, 0.803, 0.7802, 0.804, 0.7407, 0.8404, 0.7482, 0.8396, 0.7783, 0.8404, 0.7482, 0.8713, 0.7546, 0.8707, 0.7768, 0.8396, 0.7783, 0.8707, 0.7768, 0.8747, 0.7979, 0.845, 0.807, 0.8396, 0.7783, 0.845, 0.807, 0.81, 0.8177, 0.803, 0.7802, 0.8777, 0.6688, 0.853, 0.6365, 0.8808, 0.6144, 0.8989, 0.6519, 0.8777, 0.6688, 0.8989, 0.6519, 0.9144, 0.6837, 0.8988, 0.6961, 0.8777, 0.6688, 0.8988, 0.6961, 0.8858, 0.7128, 0.8601, 0.6914, 0.8777, 0.6688, 0.8601, 0.6914, 0.8299, 0.6663, 0.853, 0.6365, 0.9402, 0.8691, 0.9349, 0.8992, 0.9034, 0.9019, 0.9162, 0.8712, 0.9402, 0.8691, 0.9162, 0.8712, 0.9271, 0.8452, 0.9448, 0.8437, 0.2626, 0.07476, 0.2755, 0.0579, 0.292, 0.06982, 0.285, 0.09095, 0.2626, 0.07476, 0.285, 0.09095, 0.277, 0.1157, 0.2476, 0.09443, 0.6211, 0.3373, 0.6002, 0.3094, 0.625, 0.2827, 0.64, 0.317, 0.6211, 0.3373, 0.64, 0.317, 0.6528, 0.3461, 0.6389, 0.361, 0.6211, 0.3373, 0.6389, 0.361, 0.6261, 0.3782, 0.6037, 0.3606, 0.6211, 0.3373, 0.6037, 0.3606, 0.5775, 0.3399, 0.6002, 0.3094, 0.9224, 0.6422, 0.9115, 0.6017, 0.943, 0.599, 0.9464, 0.6402, 0.9224, 0.6422, 0.9464, 0.6402, 0.9494, 0.6751, 0.9317, 0.6766, 0.9224, 0.6422, 0.9317, 0.6766, 0.9144, 0.6837, 0.8989, 0.6519, 0.9224, 0.6422, 0.8989, 0.6519, 0.8808, 0.6144, 0.9115, 0.6017, 0.8932, 0.8653, 0.8732, 0.8941, 0.8464, 0.8767, 0.8727, 0.852, 0.8932, 0.8653, 0.8727, 0.852, 0.8951, 0.8311, 0.9102, 0.8409, 0.8932, 0.8653, 0.9102, 0.8409, 0.9271, 0.8452, 0.9162, 0.8712, 0.8932, 0.8653, 0.9162, 0.8712, 0.9034, 0.9019, 0.8732, 0.8941, 0.2601, 0.0237, 0.2457, 0.03505, 0.2345, 0.02567, 0.2506, 0.01581, 0.2601, 0.0237, 0.2506, 0.01581, 0.2595, 0.005795, 0.2683, 0.0132, 0.2601, 0.0237, 0.2683, 0.0132, 0.2793, 0.02185, 0.2718, 0.03293, 0.2601, 0.0237, 0.2718, 0.03293, 0.2597, 0.04603, 0.2457, 0.03505, 0.6755, 0.3545, 0.6669, 0.3344, 0.6804, 0.3267, 0.6868, 0.348, 0.6755, 0.3545, 0.6868, 0.348, 0.6935, 0.3598, 0.6829, 0.3658, 0.6755, 0.3545, 0.6829, 0.3658, 0.6718, 0.375, 0.6636, 0.3643, 0.6755, 0.3545, 0.6636, 0.3643, 0.6528, 0.3461, 0.6669, 0.3344, 0.6216, 0.4358, 0.6028, 0.4311, 0.6074, 0.4145, 0.6255, 0.4218, 0.6216, 0.4358, 0.6255, 0.4218, 0.636, 0.429, 0.6324, 0.4421, 0.6216, 0.4358, 0.6324, 0.4421, 0.6315, 0.4532, 0.6207, 0.4477, 0.968, 0.6962, 0.9537, 0.6925, 0.9494, 0.6751, 0.9663, 0.6794, 0.8979, 0.8114, 0.883, 0.8164, 0.8747, 0.7979, 0.8909, 0.7958, 0.7224, 0.01683, 0.7215, 0.03543, 0.7124, 0.03662, 0.7133, 0.01917, 0.7224, 0.01683, 0.7133, 0.01917, 0.7157, 0.003395, 0.725, 0.0, 0.8979, 0.8114, 0.9081, 0.8237, 0.8951, 0.8311, 0.883, 0.8164, 0.8924, 0.7411, 0.8765, 0.7328, 0.8858, 0.7128, 0.9003, 0.7243, 0.8924, 0.7411, 0.9003, 0.7243, 0.9077, 0.7298, 0.9004, 0.7456, 0.8924, 0.7411, 0.9004, 0.7456, 0.8963, 0.7628, 0.888, 0.7594, 0.8924, 0.7411, 0.888, 0.7594, 0.8713, 0.7546, 0.8765, 0.7328, 0.3125, 0.06233, 0.3081, 0.08099, 0.292, 0.06982, 0.299, 0.05294, 0.3125, 0.06233, 0.299, 0.05294, 0.3048, 0.04061, 0.3175, 0.04942, 0.3125, 0.06233, 0.3175, 0.04942, 0.3291, 0.05705, 0.3249, 0.07047, 0.3125, 0.06233, 0.3249, 0.07047, 0.3228, 0.09067, 0.3081, 0.08099, 0.6322, 0.4066, 0.6154, 0.3964, 0.6261, 0.3782, 0.6412, 0.3913, 0.6322, 0.4066, 0.6412, 0.3913, 0.6507, 0.4004, 0.6423, 0.4147, 0.6322, 0.4066, 0.6423, 0.4147, 0.636, 0.429, 0.6255, 0.4218, 0.6322, 0.4066, 0.6255, 0.4218, 0.6074, 0.4145, 0.6154, 0.3964, 0.8875, 0.7781, 0.8707, 0.7768, 0.8713, 0.7546, 0.888, 0.7594, 0.7224, 0.05459, 0.725, 0.07299, 0.7157, 0.07183, 0.7133, 0.05458, 0.7224, 0.05459, 0.7133, 0.05458, 0.7124, 0.03662, 0.7215, 0.03543, 0.8875, 0.7781, 0.8909, 0.7958, 0.8747, 0.7979, 0.8707, 0.7768, 0.9112, 0.7102, 0.8988, 0.6961, 0.9144, 0.6837, 0.9243, 0.6998, 0.9112, 0.7102, 0.9243, 0.6998, 0.9303, 0.7069, 0.918, 0.7167, 0.9112, 0.7102, 0.918, 0.7167, 0.9077, 0.7298, 0.9003, 0.7243, 0.9112, 0.7102, 0.9003, 0.7243, 0.8858, 0.7128, 0.8988, 0.6961, 0.2851, 0.04291, 0.2755, 0.0579, 0.2597, 0.04603, 0.2718, 0.03293, 0.2851, 0.04291, 0.2718, 0.03293, 0.2793, 0.02185, 0.2918, 0.03121, 0.2851, 0.04291, 0.2918, 0.03121, 0.3048, 0.04061, 0.299, 0.05294, 0.2851, 0.04291, 0.299, 0.05294, 0.292, 0.06982, 0.2755, 0.0579, 0.6519, 0.3769, 0.6389, 0.361, 0.6528, 0.3461, 0.6636, 0.3643, 0.6519, 0.3769, 0.6636, 0.3643, 0.6718, 0.375, 0.6608, 0.3868, 0.6519, 0.3769, 0.6608, 0.3868, 0.6507, 0.4004, 0.6412, 0.3913, 0.6519, 0.3769, 0.6412, 0.3913, 0.6261, 0.3782, 0.6389, 0.361, 0.9388, 0.6938, 0.9317, 0.6766, 0.9494, 0.6751, 0.9537, 0.6925, 0.9388, 0.6938, 0.9537, 0.6925, 0.9579, 0.7, 0.9439, 0.7012, 0.9388, 0.6938, 0.9439, 0.7012, 0.9303, 0.7069, 0.9243, 0.6998, 0.9388, 0.6938, 0.9243, 0.6998, 0.9144, 0.6837, 0.9317, 0.6766, 0.947, 0.7062, 0.9439, 0.7012, 0.9579, 0.7, 0.9603, 0.7051, 0.947, 0.7062, 0.9603, 0.7051, 0.9616, 0.7122, 0.9495, 0.7132, 0.947, 0.7062, 0.9495, 0.7132, 0.9377, 0.7181, 0.934, 0.7116, 0.947, 0.7062, 0.934, 0.7116, 0.9303, 0.7069, 0.9439, 0.7012, 0.2735, 0.007044, 0.2683, 0.0132, 0.2595, 0.005795, 0.2651, 0.0, 0.9309, 0.8295, 0.9196, 0.8222, 0.9245, 0.8188, 0.9348, 0.8254, 0.2735, 0.007044, 0.279, 0.003496, 0.2885, 0.01099, 0.284, 0.01528, 0.2735, 0.007044, 0.284, 0.01528, 0.2793, 0.02185, 0.2683, 0.0132, 0.6873, 0.373, 0.6829, 0.3658, 0.6935, 0.3598, 0.6974, 0.3673, 0.6873, 0.373, 0.6974, 0.3673, 0.6992, 0.3754, 0.6901, 0.3807, 0.6873, 0.373, 0.6901, 0.3807, 0.6804, 0.3886, 0.6767, 0.3818, 0.6873, 0.373, 0.6767, 0.3818, 0.6718, 0.375, 0.6829, 0.3658, 0.6392, 0.4456, 0.6324, 0.4421, 0.636, 0.429, 0.6426, 0.4331, 0.6392, 0.4456, 0.6426, 0.4331, 0.6494, 0.4353, 0.6463, 0.4467, 0.973, 0.7084, 0.9732, 0.7152, 0.9616, 0.7122, 0.9603, 0.7051, 0.6392, 0.4456, 0.6384, 0.4562, 0.6315, 0.4532, 0.6324, 0.4421, 0.708, 0.02078, 0.7133, 0.01917, 0.7124, 0.03662, 0.7072, 0.03739, 0.9105, 0.8112, 0.9042, 0.7973, 0.9106, 0.7961, 0.9163, 0.8087, 0.9105, 0.8112, 0.9163, 0.8087, 0.9245, 0.8188, 0.9196, 0.8222, 0.708, 0.02078, 0.7104, 0.005763, 0.7157, 0.003395, 0.7133, 0.01917, 0.9056, 0.7485, 0.9004, 0.7456, 0.9077, 0.7298, 0.9126, 0.7334, 0.9056, 0.7485, 0.9126, 0.7334, 0.9182, 0.738, 0.9118, 0.7516, 0.9056, 0.7485, 0.9118, 0.7516, 0.9083, 0.7665, 0.9017, 0.7648, 0.9056, 0.7485, 0.9017, 0.7648, 0.8963, 0.7628, 0.9004, 0.7456, 0.3203, 0.04153, 0.3175, 0.04942, 0.3048, 0.04061, 0.3082, 0.03314, 0.3203, 0.04153, 0.3082, 0.03314, 0.3105, 0.02725, 0.3216, 0.03488, 0.3203, 0.04153, 0.3216, 0.03488, 0.3316, 0.04149, 0.3314, 0.04879, 0.3203, 0.04153, 0.3314, 0.04879, 0.3291, 0.05705, 0.3175, 0.04942, 0.6486, 0.4196, 0.6423, 0.4147, 0.6507, 0.4004, 0.6567, 0.4059, 0.6486, 0.4196, 0.6567, 0.4059, 0.6622, 0.4106, 0.6549, 0.423, 0.6486, 0.4196, 0.6549, 0.423, 0.6494, 0.4353, 0.6426, 0.4331, 0.6486, 0.4196, 0.6426, 0.4331, 0.636, 0.429, 0.6423, 0.4147, 0.9012, 0.7815, 0.8958, 0.7803, 0.8963, 0.7628, 0.9017, 0.7648, 0.9012, 0.7815, 0.9017, 0.7648, 0.9083, 0.7665, 0.9079, 0.7817, 0.9012, 0.7815, 0.9079, 0.7817, 0.9106, 0.7961, 0.9042, 0.7973, 0.708, 0.05449, 0.7072, 0.03739, 0.7124, 0.03662, 0.7133, 0.05458, 0.9223, 0.7209, 0.918, 0.7167, 0.9303, 0.7069, 0.934, 0.7116, 0.9223, 0.7209, 0.934, 0.7116, 0.9377, 0.7181, 0.9271, 0.7266, 0.9223, 0.7209, 0.9271, 0.7266, 0.9182, 0.738, 0.9126, 0.7334, 0.9223, 0.7209, 0.9126, 0.7334, 0.9077, 0.7298, 0.918, 0.7167, 0.2958, 0.02419, 0.2918, 0.03121, 0.2793, 0.02185, 0.284, 0.01528, 0.2958, 0.02419, 0.284, 0.01528, 0.2885, 0.01099, 0.2993, 0.0191, 0.2958, 0.02419, 0.2993, 0.0191, 0.3105, 0.02725, 0.3082, 0.03314, 0.2958, 0.02419, 0.3082, 0.03314, 0.3048, 0.04061, 0.2918, 0.03121, 0.6663, 0.393, 0.6608, 0.3868, 0.6718, 0.375, 0.6767, 0.3818, 0.6663, 0.393, 0.6767, 0.3818, 0.6804, 0.3886, 0.6709, 0.3988, 0.6663, 0.393, 0.6709, 0.3988, 0.6622, 0.4106, 0.6567, 0.4059, 0.6663, 0.393, 0.6567, 0.4059, 0.6507, 0.4004, 0.6608, 0.3868, 0.9529, 0.7266, 0.9495, 0.7132, 0.9616, 0.7122, 0.9625, 0.7258, 0.9529, 0.7266, 0.9625, 0.7258, 0.963, 0.7396, 0.956, 0.7402, 0.9529, 0.7266, 0.956, 0.7402, 0.9492, 0.743, 0.9435, 0.7305, 0.9529, 0.7266, 0.9435, 0.7305, 0.9377, 0.7181, 0.9495, 0.7132, 0.9412, 0.8156, 0.9348, 0.8254, 0.9245, 0.8188, 0.9331, 0.8103, 0.9412, 0.8156, 0.9331, 0.8103, 0.9415, 0.8013, 0.9475, 0.8052, 0.9412, 0.8156, 0.9475, 0.8052, 0.9542, 0.8069, 0.9504, 0.818, 0.9412, 0.8156, 0.9504, 0.818, 0.9464, 0.8284, 0.9348, 0.8254, 0.6927, 0.3933, 0.6901, 0.3807, 0.6992, 0.3754, 0.6999, 0.3891, 0.6927, 0.3933, 0.6999, 0.3891, 0.7, 0.4027, 0.6947, 0.4057, 0.6927, 0.3933, 0.6947, 0.4057, 0.6891, 0.4103, 0.685, 0.3996, 0.6927, 0.3933, 0.685, 0.3996, 0.6804, 0.3886, 0.6901, 0.3807, 0.9717, 0.7281, 0.9732, 0.7152, 0.9835, 0.7219, 0.9798, 0.7334, 0.9717, 0.7281, 0.9798, 0.7334, 0.9757, 0.7452, 0.9697, 0.7413, 0.9717, 0.7281, 0.9697, 0.7413, 0.963, 0.7396, 0.9625, 0.7258, 0.9717, 0.7281, 0.9625, 0.7258, 0.9616, 0.7122, 0.9732, 0.7152, 0.9265, 0.8023, 0.9163, 0.8087, 0.9106, 0.7961, 0.922, 0.7923, 0.9265, 0.8023, 0.922, 0.7923, 0.9335, 0.7882, 0.9368, 0.7955, 0.9265, 0.8023, 0.9368, 0.7955, 0.9415, 0.8013, 0.9331, 0.8103, 0.9265, 0.8023, 0.9331, 0.8103, 0.9245, 0.8188, 0.9163, 0.8087, 0.923, 0.7571, 0.9118, 0.7516, 0.9182, 0.738, 0.928, 0.7462, 0.923, 0.7571, 0.928, 0.7462, 0.9379, 0.7545, 0.9342, 0.7624, 0.923, 0.7571, 0.9342, 0.7624, 0.9321, 0.7711, 0.9202, 0.7689, 0.923, 0.7571, 0.9202, 0.7689, 0.9083, 0.7665, 0.9118, 0.7516, 0.9778, 0.8066, 0.981, 0.814, 0.9703, 0.8225, 0.9694, 0.8133, 0.9778, 0.8066, 0.9694, 0.8133, 0.968, 0.8035, 0.9742, 0.7986, 0.9778, 0.8066, 0.9742, 0.7986, 0.9793, 0.792, 0.9849, 0.7975, 0.7063, 0.3875, 0.6999, 0.3891, 0.6992, 0.3754, 0.7072, 0.3733, 0.6647, 0.4269, 0.6549, 0.423, 0.6622, 0.4106, 0.6705, 0.417, 0.6647, 0.4269, 0.6705, 0.417, 0.6785, 0.423, 0.6743, 0.4302, 0.9864, 0.7414, 0.9804, 0.751, 0.9757, 0.7452, 0.9798, 0.7334, 0.6647, 0.4269, 0.6604, 0.4367, 0.6494, 0.4353, 0.6549, 0.423, 0.9199, 0.7809, 0.9079, 0.7817, 0.9083, 0.7665, 0.9202, 0.7689, 0.9199, 0.7809, 0.9202, 0.7689, 0.9321, 0.7711, 0.9319, 0.7799, 0.9199, 0.7809, 0.9319, 0.7799, 0.9335, 0.7882, 0.922, 0.7923, 0.9199, 0.7809, 0.922, 0.7923, 0.9106, 0.7961, 0.9079, 0.7817, 0.9351, 0.7372, 0.9271, 0.7266, 0.9377, 0.7181, 0.9435, 0.7305, 0.9351, 0.7372, 0.9435, 0.7305, 0.9492, 0.743, 0.943, 0.7479, 0.9351, 0.7372, 0.943, 0.7479, 0.9379, 0.7545, 0.928, 0.7462, 0.9351, 0.7372, 0.928, 0.7462, 0.9182, 0.738, 0.9271, 0.7266, 0.96, 0.8172, 0.9585, 0.8274, 0.9464, 0.8284, 0.9504, 0.818, 0.96, 0.8172, 0.9504, 0.818, 0.9542, 0.8069, 0.9612, 0.8063, 0.96, 0.8172, 0.9612, 0.8063, 0.968, 0.8035, 0.9694, 0.8133, 0.96, 0.8172, 0.9694, 0.8133, 0.9703, 0.8225, 0.9585, 0.8274, 0.6775, 0.4077, 0.6709, 0.3988, 0.6804, 0.3886, 0.685, 0.3996, 0.6775, 0.4077, 0.685, 0.3996, 0.6891, 0.4103, 0.6836, 0.4162, 0.6775, 0.4077, 0.6836, 0.4162, 0.6785, 0.423, 0.6705, 0.417, 0.6775, 0.4077, 0.6705, 0.417, 0.6622, 0.4106, 0.6709, 0.3988, 0.687, 0.421, 0.6836, 0.4162, 0.6891, 0.4103, 0.6914, 0.4164, 0.9809, 0.7688, 0.9808, 0.7758, 0.9771, 0.7757, 0.9745, 0.7709, 0.9809, 0.7688, 0.9745, 0.7709, 0.9762, 0.7648, 0.9797, 0.7622, 0.687, 0.421, 0.683, 0.4264, 0.6785, 0.423, 0.6836, 0.4162, 0.9578, 0.7479, 0.956, 0.7402, 0.963, 0.7396, 0.9633, 0.7474, 0.9578, 0.7479, 0.9633, 0.7474, 0.963, 0.7529, 0.959, 0.7569, 0.9578, 0.7479, 0.959, 0.7569, 0.9542, 0.7551, 0.9524, 0.7501, 0.9578, 0.7479, 0.9524, 0.7501, 0.9492, 0.743, 0.956, 0.7402, 0.951, 0.7993, 0.9475, 0.8052, 0.9415, 0.8013, 0.9463, 0.7962, 0.951, 0.7993, 0.9463, 0.7962, 0.9494, 0.7921, 0.9545, 0.7913, 0.951, 0.7993, 0.9545, 0.7913, 0.9574, 0.7957, 0.9563, 0.8007, 0.951, 0.7993, 0.9563, 0.8007, 0.9542, 0.8069, 0.9475, 0.8052, 0.6958, 0.4127, 0.6947, 0.4057, 0.7, 0.4027, 0.7, 0.4103, 0.9791, 0.7826, 0.9762, 0.7888, 0.9734, 0.7862, 0.9733, 0.7801, 0.9791, 0.7826, 0.9733, 0.7801, 0.9771, 0.7757, 0.9808, 0.7758, 0.6958, 0.4127, 0.6914, 0.4164, 0.6891, 0.4103, 0.6947, 0.4057, 0.9686, 0.7488, 0.9697, 0.7413, 0.9757, 0.7452, 0.9733, 0.7518, 0.9686, 0.7488, 0.9733, 0.7518, 0.9711, 0.7565, 0.9662, 0.7575, 0.9686, 0.7488, 0.9662, 0.7575, 0.963, 0.7529, 0.9633, 0.7474, 0.9686, 0.7488, 0.9633, 0.7474, 0.963, 0.7396, 0.9697, 0.7413, 0.9425, 0.7916, 0.9368, 0.7955, 0.9335, 0.7882, 0.9399, 0.7858, 0.9425, 0.7916, 0.9399, 0.7858, 0.9442, 0.7838, 0.9488, 0.7861, 0.9425, 0.7916, 0.9488, 0.7861, 0.9494, 0.7921, 0.9463, 0.7962, 0.9425, 0.7916, 0.9463, 0.7962, 0.9415, 0.8013, 0.9368, 0.7955, 0.9405, 0.7655, 0.9342, 0.7624, 0.9379, 0.7545, 0.9434, 0.7592, 0.9405, 0.7655, 0.9434, 0.7592, 0.947, 0.7624, 0.9474, 0.7687, 0.9405, 0.7655, 0.9474, 0.7687, 0.9434, 0.7729, 0.9389, 0.7723, 0.9405, 0.7655, 0.9389, 0.7723, 0.9321, 0.7711, 0.9342, 0.7624, 0.9722, 0.7941, 0.9742, 0.7986, 0.968, 0.8035, 0.9673, 0.7979, 0.9722, 0.7941, 0.9673, 0.7979, 0.9662, 0.7935, 0.9686, 0.7878, 0.9722, 0.7941, 0.9686, 0.7878, 0.9734, 0.7862, 0.9762, 0.7888, 0.9722, 0.7941, 0.9762, 0.7888, 0.9793, 0.792, 0.9742, 0.7986, 0.6797, 0.4321, 0.6743, 0.4302, 0.6785, 0.423, 0.683, 0.4264, 0.9771, 0.7564, 0.9797, 0.7622, 0.9762, 0.7648, 0.9719, 0.7626, 0.9771, 0.7564, 0.9719, 0.7626, 0.9711, 0.7565, 0.9733, 0.7518, 0.9771, 0.7564, 0.9733, 0.7518, 0.9757, 0.7452, 0.9804, 0.751, 0.9387, 0.7793, 0.9319, 0.7799, 0.9321, 0.7711, 0.9389, 0.7723, 0.9387, 0.7793, 0.9389, 0.7723, 0.9434, 0.7729, 0.9462, 0.7779, 0.9387, 0.7793, 0.9462, 0.7779, 0.9442, 0.7838, 0.9399, 0.7858, 0.9387, 0.7793, 0.9399, 0.7858, 0.9335, 0.7882, 0.9319, 0.7799, 0.9475, 0.754, 0.943, 0.7479, 0.9492, 0.743, 0.9524, 0.7501, 0.9475, 0.754, 0.9524, 0.7501, 0.9542, 0.7551, 0.9521, 0.761, 0.9475, 0.754, 0.9521, 0.761, 0.947, 0.7624, 0.9434, 0.7592, 0.9475, 0.754, 0.9434, 0.7592, 0.9379, 0.7545, 0.943, 0.7479, 0.9619, 0.8002, 0.9612, 0.8063, 0.9542, 0.8069, 0.9563, 0.8007, 0.9619, 0.8002, 0.9563, 0.8007, 0.9574, 0.7957, 0.9617, 0.7919, 0.9619, 0.8002, 0.9617, 0.7919, 0.9662, 0.7935, 0.9673, 0.7979, 0.9619, 0.8002, 0.9673, 0.7979, 0.968, 0.8035, 0.9612, 0.8063, 0.9605, 0.7745, 0.9474, 0.7687, 0.947, 0.7624, 0.9521, 0.761, 0.9605, 0.7745, 0.9521, 0.761, 0.9542, 0.7551, 0.959, 0.7569, 0.9605, 0.7745, 0.959, 0.7569, 0.963, 0.7529, 0.9662, 0.7575, 0.9605, 0.7745, 0.9662, 0.7575, 0.9711, 0.7565, 0.9719, 0.7626, 0.9605, 0.7745, 0.9719, 0.7626, 0.9762, 0.7648, 0.9745, 0.7709, 0.9605, 0.7745, 0.9745, 0.7709, 0.9771, 0.7757, 0.9733, 0.7801, 0.9605, 0.7745, 0.9733, 0.7801, 0.9734, 0.7862, 0.9686, 0.7878, 0.9605, 0.7745, 0.9686, 0.7878, 0.9662, 0.7935, 0.9617, 0.7919, 0.9605, 0.7745, 0.9617, 0.7919, 0.9574, 0.7957, 0.9545, 0.7913, 0.9605, 0.7745, 0.9545, 0.7913, 0.9494, 0.7921, 0.9488, 0.7861, 0.9605, 0.7745, 0.9488, 0.7861, 0.9442, 0.7838, 0.9462, 0.7779, 0.9605, 0.7745, 0.9462, 0.7779, 0.9434, 0.7729, 0.9474, 0.7687, 0.2518, 0.8958, 0.2568, 0.8781, 0.2649, 0.8699, 0.2631, 0.8819, 0.2518, 0.8958, 0.2631, 0.8819, 0.2725, 0.8789, 0.2661, 0.8892, 0.2518, 0.8958, 0.2661, 0.8892, 0.2741, 0.8919, 0.2651, 0.8979, 0.2518, 0.8958, 0.2651, 0.8979, 0.2694, 0.9053, 0.2603, 0.9057, 0.2518, 0.8958, 0.2603, 0.9057, 0.2597, 0.9157, 0.2531, 0.9106, 0.2518, 0.8958, 0.2531, 0.9106, 0.2474, 0.9202, 0.2453, 0.9112, 0.2518, 0.8958, 0.2453, 0.9112, 0.236, 0.9175, 0.2391, 0.9074, 0.2518, 0.8958, 0.2391, 0.9074, 0.2285, 0.9085, 0.2361, 0.9001, 0.2518, 0.8958, 0.2361, 0.9001, 0.2268, 0.8956, 0.2371, 0.8914, 0.2518, 0.8958, 0.2371, 0.8914, 0.2315, 0.8821, 0.2418, 0.8836, 0.2518, 0.8958, 0.2418, 0.8836, 0.2413, 0.8717, 0.2491, 0.8787, 0.2518, 0.8958, 0.2491, 0.8787, 0.2535, 0.8672, 0.2568, 0.8781])
me_circle.use_remesh_preserve_volume = False
me_circle.use_remesh_preserve_attributes = False
me_circle.use_mirror_vertex_groups = False
me_circle.update()
me_cylinder = bpy.data.meshes.new('Cylinder')
me_cylinder.from_pydata([(0.0, 0.01824, -0.0757), (0.0, 0.01824, 0.0757), (0.009122, 0.0158, -0.0757), (0.009122, 0.0158, 0.0757), (0.0158, 0.009122, -0.0757), (0.0158, 0.009122, 0.0757), (0.01824, -7.975e-10, -0.0757), (0.01824, -7.975e-10, 0.0757), (0.0158, -0.009122, -0.0757), (0.0158, -0.009122, 0.0757), (0.009122, -0.0158, -0.0757), (0.009122, -0.0158, 0.0757), (2.755e-09, -0.01824, -0.0757), (2.755e-09, -0.01824, 0.0757), (-0.009122, -0.0158, -0.0757), (-0.009122, -0.0158, 0.0757), (-0.0158, -0.009122, -0.0757), (-0.0158, -0.009122, 0.0757), (-0.01824, -8.482e-09, -0.0757), (-0.01824, -8.482e-09, 0.0757), (-0.0158, 0.009122, -0.0757), (-0.0158, 0.009122, 0.0757), (-0.009122, 0.0158, -0.0757), (-0.009122, 0.0158, 0.0757)], [], [(0, 1, 3, 2), (2, 3, 5, 4), (4, 5, 7, 6), (6, 7, 9, 8), (8, 9, 11, 10), (10, 11, 13, 12), (12, 13, 15, 14), (14, 15, 17, 16), (16, 17, 19, 18), (18, 19, 21, 20), (3, 1, 23, 21, 19, 17, 15, 13, 11, 9, 7, 5), (22, 23, 1, 0), (20, 21, 23, 22), (0, 2, 4, 6, 8, 10, 12, 14, 16, 18, 20, 22)])
me_cylinder.polygons.foreach_set('use_smooth', [True] * 14)
me_cylinder.use_remesh_preserve_volume = False
me_cylinder.use_remesh_preserve_attributes = False
me_cylinder.use_mirror_vertex_groups = False
me_cylinder.update()

# ---- objects
ob_bomb = bpy.data.objects.new('bomb', me_circle)
ob_bomb_thread = bpy.data.objects.new('bomb_thread', me_cylinder)

# ---- transforms, parenting, visibility, modifiers, constraints
ob_bomb.location = (0.0, 0.0, 0.0)
ob_bomb.lineart.crease_threshold = 0.0
ob_bomb_thread.parent = ob_bomb
ob_bomb_thread.location = (0.0, 0.0, 0.6736)
ob_bomb_thread.lineart.crease_threshold = 0.0

# ---- collection membership
col_collection_1.objects.link(ob_bomb)
col_collection_1.objects.link(ob_bomb_thread)

# ---- scene / render settings (as saved in the file)
scene.frame_start = 1; scene.frame_end = 250; scene.frame_set(1)
scene.render.engine = 'BLENDER_EEVEE_NEXT'
scene.render.resolution_percentage = 50
scene.render.dither_intensity = 0.0
scene.cycles.use_denoising = False
scene.cycles.samples = 10
scene.cycles.sampling_pattern = 'TABULATED_SOBOL'
scene.cycles.light_sampling_threshold = 0.0
scene.cycles.use_adaptive_sampling = False
scene.cycles.use_light_tree = False
scene.cycles.blur_glossy = 0.0
scene.cycles.pixel_filter_type = 'GAUSSIAN'
scene.cycles.sample_clamp_indirect = 0.0
scene.view_settings.view_transform = 'Standard'
bpy.context.view_layer.update()

# ---- added for rendering (the .blend has no active camera and no usable light): camera, sun
cam_auto = bpy.data.cameras.new('AutoCamera')
cam_auto.lens = 50.0
cam_auto.sensor_width = 36.0
cam_auto.clip_end = 1000.0
ob_auto_camera = bpy.data.objects.new('AutoCamera', cam_auto)
scene.collection.objects.link(ob_auto_camera)
ob_auto_camera.location = (0.975422, -1.17051, 1.15498)
ob_auto_camera.rotation_euler = (1.09748, -7.21219e-08, 0.694738)
scene.camera = ob_auto_camera
light_auto_sun = bpy.data.lights.new('AutoSun', 'SUN')
light_auto_sun.energy = 3.0
light_auto_sun.angle = 0.0523599
ob_auto_sun = bpy.data.objects.new('AutoSun', light_auto_sun)
scene.collection.objects.link(ob_auto_sun)
ob_auto_sun.rotation_euler = (0.872665, 0.174533, 0.523599)
bpy.context.view_layer.update()
